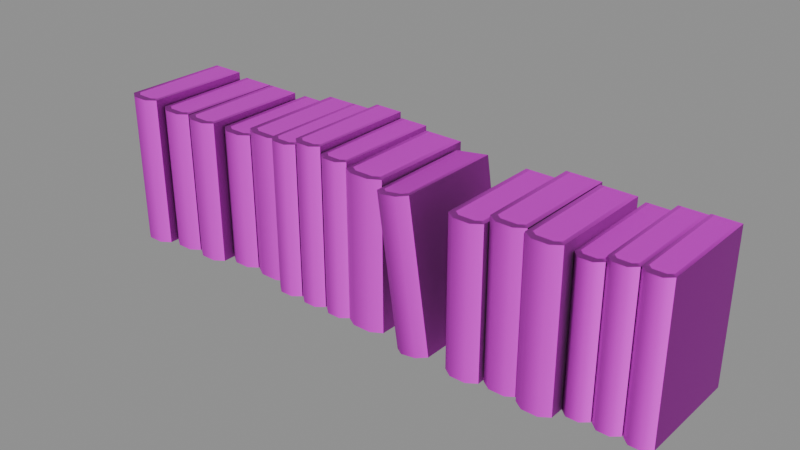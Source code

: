 # Source: book_group_medium_1.blend  (saved by Blender 5.1.30; exported with 4.5.12 LTS)
import bpy
from mathutils import Matrix  # noqa: F401  (used for matrix-valued properties, if any)

bpy.ops.wm.read_factory_settings(use_empty=True)
scene = bpy.context.scene
scene.name = 'Scene'

# ---- images (referenced by path relative to the original .blend; pixels are not part of the script)
import os
ASSET_DIR = os.environ.get("B2B_ASSET_DIR", "")  # directory of the original .blend (textures are referenced by path, not embedded)
HERE = os.path.dirname(os.path.abspath(__file__))  # packed textures are extracted next to this script under _unpacked/

def load_image(name, relpath, width, height, colorspace="sRGB"):
    """Load a texture the original file referenced (path relative to the .blend, or extracted next to this script)."""
    p = next((c for c in (os.path.join(HERE, relpath), os.path.join(ASSET_DIR, relpath)) if relpath and os.path.exists(c)), "")
    if p:
        img = bpy.data.images.load(p, check_existing=True)
        img.name = name
    else:  # same state as the original file: an image datablock whose file is absent (Cycles renders it pink)
        img = bpy.data.images.new(name, width, height)
        img.source = "FILE"
        img.filepath = "//" + (relpath or name)
    img.colorspace_settings.name = colorspace
    return img
img_t_trim_props_basecolor_png = load_image('T_Trim_Props_BaseColor.png', 'T_Trim_Props_BaseColor.png', 1024, 1024, 'sRGB')
img_t_trim_props_normal_png = load_image('T_Trim_Props_Normal.png', 'T_Trim_Props_Normal.png', 1024, 1024, 'Non-Color')

# ---- materials (node trees are filled in below, after node groups)
mat_mi_trim_props_vertex = bpy.data.materials.new('MI_Trim_Props_Vertex')
mat_mi_trim_props_vertex.roughness = 0.8727

# ---- material node trees
mat_mi_trim_props_vertex.use_nodes = True; mat_mi_trim_props_vertex.node_tree.nodes.clear()
_N = mat_mi_trim_props_vertex.node_tree.nodes; _L = mat_mi_trim_props_vertex.node_tree.links
n0 = _N.new('ShaderNodeBsdfPrincipled'); n0.name = 'Principled BSDF'; n0.location = (-200, 100)
n0.inputs[2].default_value = 0.8727
n1 = _N.new('ShaderNodeOutputMaterial'); n1.name = 'Material Output'; n1.location = (200, 100)
n2 = _N.new('ShaderNodeNormalMap'); n2.name = 'Normal Map'; n2.location = (-600, -600)
n2.label = 'Normal/Map'
n3 = _N.new('ShaderNodeTexImage'); n3.name = 'Image Texture'; n3.location = (-600, 300)
n3.image = img_t_trim_props_basecolor_png
n4 = _N.new('ShaderNodeTexImage'); n4.name = 'Image Texture.001'; n4.location = (-900, -1200)
n4.image = img_t_trim_props_normal_png
_L.new(n0.outputs[0], n1.inputs[0])
_L.new(n2.outputs[0], n0.inputs[5])
_L.new(n3.outputs[0], n0.inputs[0])
_L.new(n4.outputs[0], n2.inputs[1])
n1.is_active_output = True

# ---- meshes
me_cube_024 = bpy.data.meshes.new('Cube.024')
me_cube_024.from_pydata([(-0.5352, -0.06905, 0.2825), (-0.4869, -0.06928, 0.2826), (-0.5343, 0.1207, 0.2823), (-0.486, 0.1204, 0.2824), (-0.5417, -0.07783, -8.443e-05), (-0.4781, -0.07814, 0.0001762), (-0.4793, -0.07761, 0.2827), (-0.5429, -0.0773, 0.2825), (-0.542, 0.1207, 0.2823), (-0.4783, 0.1204, 0.2825), (-0.5408, 0.1202, -0.0004419), (-0.4771, 0.1199, -0.0001812), (-0.4954, -0.08983, 0.0001054), (-0.5244, -0.08973, -1.34e-05), (-0.4965, -0.08928, 0.2826), (-0.5256, -0.08918, 0.2826), (-0.4964, -0.0764, 0.2826), (-0.5257, -0.07629, 0.2826), (-0.5248, 0.1206, 0.2824), (-0.4955, 0.1205, 0.2824), (-0.4694, -0.05398, 0.2681), (-0.4211, -0.05422, 0.2682), (-0.4685, 0.1357, 0.2679), (-0.4202, 0.1355, 0.268), (-0.476, -0.06276, -8.443e-05), (-0.4123, -0.06307, 0.0001762), (-0.4135, -0.06255, 0.2683), (-0.4771, -0.06224, 0.2681), (-0.4762, 0.1358, 0.2679), (-0.4125, 0.1354, 0.268), (-0.475, 0.1352, -0.0004419), (-0.4114, 0.1349, -0.0001812), (-0.4296, -0.07477, 0.0001054), (-0.4586, -0.07466, -1.34e-05), (-0.4307, -0.07422, 0.2682), (-0.4598, -0.07411, 0.2681), (-0.4306, -0.06134, 0.2682), (-0.4599, -0.06123, 0.2681), (-0.459, 0.1357, 0.2679), (-0.4297, 0.1355, 0.268), (-0.4036, -0.05398, 0.2681), (-0.3554, -0.05422, 0.2682), (-0.4027, 0.1357, 0.2679), (-0.3544, 0.1355, 0.268), (-0.4102, -0.06276, -8.443e-05), (-0.3466, -0.06307, 0.0001762), (-0.3477, -0.06255, 0.2683), (-0.4114, -0.06224, 0.2681), (-0.4104, 0.1358, 0.2679), (-0.3468, 0.1354, 0.268), (-0.4092, 0.1352, -0.0004419), (-0.3456, 0.1349, -0.0001812), (-0.3638, -0.07477, 0.0001054), (-0.3928, -0.07466, -1.34e-05), (-0.365, -0.07422, 0.2682), (-0.3941, -0.07411, 0.2681), (-0.3648, -0.06134, 0.2682), (-0.3941, -0.06123, 0.2681), (-0.3933, 0.1357, 0.2679), (-0.3639, 0.1355, 0.268), (-0.3379, -0.03208, 0.2565), (-0.2896, -0.03232, 0.2566), (-0.3369, 0.1576, 0.2563), (-0.2887, 0.1574, 0.2564), (-0.3444, -0.04086, -8.443e-05), (-0.2808, -0.04117, 0.0001762), (-0.282, -0.04065, 0.2567), (-0.3456, -0.04034, 0.2565), (-0.3446, 0.1577, 0.2563), (-0.281, 0.1573, 0.2564), (-0.3435, 0.1571, -0.0004419), (-0.2798, 0.1568, -0.0001812), (-0.2981, -0.05287, 0.0001054), (-0.3271, -0.05276, -1.34e-05), (-0.2992, -0.05232, 0.2566), (-0.3283, -0.05221, 0.2565), (-0.2991, -0.03944, 0.2566), (-0.3283, -0.03933, 0.2565), (-0.3275, 0.1576, 0.2563), (-0.2981, 0.1574, 0.2564), (-0.2712, -0.03208, 0.2709), (-0.2152, -0.03232, 0.271), (-0.2702, 0.1576, 0.2707), (-0.2141, 0.1574, 0.2708), (-0.2788, -0.04086, -8.443e-05), (-0.205, -0.04117, 0.0001762), (-0.2063, -0.04065, 0.2711), (-0.2802, -0.04034, 0.2709), (-0.2791, 0.1577, 0.2707), (-0.2052, 0.1573, 0.2709), (-0.2777, 0.1571, -0.0004419), (-0.2038, 0.1568, -0.0001812), (-0.225, -0.05287, 0.0001054), (-0.2587, -0.05276, -1.34e-05), (-0.2263, -0.05232, 0.271), (-0.2601, -0.05221, 0.271), (-0.2262, -0.03944, 0.271), (-0.2602, -0.03933, 0.2709), (-0.2592, 0.1576, 0.2707), (-0.2251, 0.1574, 0.2708), (-0.1981, -0.05398, 0.2825), (-0.1573, -0.05422, 0.2826), (-0.1973, 0.1357, 0.2823), (-0.1565, 0.1355, 0.2824), (-0.2036, -0.06276, -8.443e-05), (-0.1499, -0.06307, 0.0001762), (-0.1508, -0.06255, 0.2827), (-0.2046, -0.06224, 0.2825), (-0.2038, 0.1358, 0.2823), (-0.15, 0.1354, 0.2825), (-0.2028, 0.1352, -0.0004419), (-0.149, 0.1349, -0.0001812), (-0.1644, -0.07477, 0.0001054), (-0.189, -0.07466, -1.34e-05), (-0.1654, -0.07422, 0.2826), (-0.19, -0.07411, 0.2826), (-0.1653, -0.06134, 0.2826), (-0.19, -0.06123, 0.2826), (-0.1893, 0.1357, 0.2824), (-0.1645, 0.1355, 0.2824), (-0.1425, -0.05398, 0.2943), (-0.1017, -0.05422, 0.2944), (-0.1417, 0.1357, 0.2941), (-0.101, 0.1355, 0.2942), (-0.148, -0.06276, -8.443e-05), (-0.0943, -0.06307, 0.0001762), (-0.09529, -0.06255, 0.2944), (-0.149, -0.06224, 0.2943), (-0.1482, 0.1358, 0.2941), (-0.09448, 0.1354, 0.2942), (-0.1472, 0.1352, -0.0004419), (-0.09349, 0.1349, -0.0001812), (-0.1089, -0.07477, 0.0001054), (-0.1334, -0.07466, -1.34e-05), (-0.1099, -0.07422, 0.2944), (-0.1344, -0.07411, 0.2943), (-0.1097, -0.06134, 0.2944), (-0.1345, -0.06123, 0.2943), (-0.1337, 0.1357, 0.2941), (-0.109, 0.1355, 0.2942), (-0.08697, -0.05398, 0.2832), (-0.04619, -0.05422, 0.2833), (-0.08619, 0.1357, 0.283), (-0.04542, 0.1355, 0.2831), (-0.0925, -0.06276, -8.443e-05), (-0.03875, -0.06307, 0.0001762), (-0.03974, -0.06255, 0.2834), (-0.09349, -0.06224, 0.2832), (-0.09268, 0.1358, 0.283), (-0.03893, 0.1354, 0.2832), (-0.09168, 0.1352, -0.0004419), (-0.03794, 0.1349, -0.0001812), (-0.05335, -0.07477, 0.0001054), (-0.07785, -0.07466, -1.34e-05), (-0.0543, -0.07422, 0.2833), (-0.07888, -0.07411, 0.2833), (-0.05419, -0.06134, 0.2833), (-0.07892, -0.06123, 0.2832), (-0.0782, 0.1357, 0.283), (-0.05342, 0.1355, 0.2831), (-0.03311, -0.05398, 0.2744), (0.02361, -0.05422, 0.2745), (-0.03203, 0.1357, 0.2742), (0.0247, 0.1355, 0.2743), (-0.04081, -0.06276, -8.443e-05), (0.03397, -0.06307, 0.0001762), (0.03259, -0.06255, 0.2745), (-0.04219, -0.06224, 0.2744), (-0.04106, 0.1358, 0.2742), (0.03372, 0.1354, 0.2743), (-0.03968, 0.1352, -0.0004419), (0.0351, 0.1349, -0.0001812), (0.01366, -0.07477, 0.0001054), (-0.02043, -0.07466, -1.34e-05), (0.01234, -0.07422, 0.2745), (-0.02186, -0.07411, 0.2744), (0.01249, -0.06134, 0.2745), (-0.02192, -0.06123, 0.2744), (-0.02091, 0.1357, 0.2742), (0.01356, 0.1355, 0.2743), (0.1793, -0.06905, 0.2709), (0.2276, -0.06928, 0.271), (0.1803, 0.1207, 0.2707), (0.2285, 0.1204, 0.2708), (0.1728, -0.07783, -8.443e-05), (0.2364, -0.07814, 0.0001762), (0.2352, -0.07761, 0.2711), (0.1716, -0.0773, 0.2709), (0.1726, 0.1207, 0.2707), (0.2362, 0.1204, 0.2709), (0.1737, 0.1202, -0.0004419), (0.2374, 0.1199, -0.0001812), (0.2191, -0.08983, 0.0001054), (0.1901, -0.08973, -1.34e-05), (0.218, -0.08928, 0.271), (0.1889, -0.08918, 0.271), (0.2181, -0.0764, 0.271), (0.1889, -0.07629, 0.2709), (0.1897, 0.1206, 0.2707), (0.2191, 0.1205, 0.2708), (0.2451, -0.05886, 0.2825), (0.2934, -0.05909, 0.2826), (0.246, 0.1308, 0.2823), (0.2943, 0.1306, 0.2824), (0.2386, -0.06764, -8.443e-05), (0.3022, -0.06795, 0.0001762), (0.301, -0.06742, 0.2827), (0.2374, -0.06712, 0.2825), (0.2383, 0.1309, 0.2823), (0.302, 0.1306, 0.2825), (0.2395, 0.1304, -0.0004419), (0.3032, 0.13, -0.0001812), (0.2849, -0.07964, 0.0001054), (0.2559, -0.07954, -1.34e-05), (0.2838, -0.07909, 0.2826), (0.2547, -0.07899, 0.2826), (0.2839, -0.06621, 0.2826), (0.2546, -0.0661, 0.2826), (0.2555, 0.1308, 0.2824), (0.2848, 0.1307, 0.2824), (0.3109, -0.06905, 0.2825), (0.3592, -0.06928, 0.2826), (0.3118, 0.1207, 0.2823), (0.3601, 0.1204, 0.2824), (0.3043, -0.07783, -8.443e-05), (0.368, -0.07814, 0.0001762), (0.3668, -0.07761, 0.2827), (0.3032, -0.0773, 0.2825), (0.3041, 0.1207, 0.2823), (0.3678, 0.1204, 0.2825), (0.3053, 0.1202, -0.0004419), (0.3689, 0.1199, -0.0001812), (0.3507, -0.08983, 0.0001054), (0.3217, -0.08973, -1.34e-05), (0.3496, -0.08928, 0.2826), (0.3205, -0.08918, 0.2826), (0.3497, -0.0764, 0.2826), (0.3204, -0.07629, 0.2826), (0.3213, 0.1206, 0.2824), (0.3506, 0.1205, 0.2824), (0.3727, -0.04233, 0.2632), (0.4101, -0.04256, 0.2633), (0.3734, 0.1474, 0.263), (0.4108, 0.1471, 0.2631), (0.3676, -0.05111, -8.443e-05), (0.417, -0.05141, 0.0001762), (0.4161, -0.05089, 0.2633), (0.3667, -0.05058, 0.2631), (0.3675, 0.1474, 0.2629), (0.4168, 0.1471, 0.2631), (0.3684, 0.1469, -0.0004419), (0.4177, 0.1466, -0.0001812), (0.4036, -0.06311, 0.0001054), (0.3811, -0.063, -1.34e-05), (0.4027, -0.06256, 0.2633), (0.3801, -0.06245, 0.2632), (0.4028, -0.04968, 0.2633), (0.3801, -0.04957, 0.2632), (0.3808, 0.1473, 0.263), (0.4035, 0.1472, 0.263), (0.4237, -0.04233, 0.2742), (0.4611, -0.04256, 0.2743), (0.4244, 0.1474, 0.274), (0.4618, 0.1471, 0.2741), (0.4186, -0.05111, -8.443e-05), (0.468, -0.05141, 0.0001762), (0.4671, -0.05089, 0.2744), (0.4177, -0.05058, 0.2742), (0.4185, 0.1474, 0.274), (0.4678, 0.1471, 0.2742), (0.4194, 0.1469, -0.0004419), (0.4687, 0.1466, -0.0001812), (0.4546, -0.06311, 0.0001054), (0.4321, -0.063, -1.34e-05), (0.4537, -0.06256, 0.2743), (0.4311, -0.06245, 0.2743), (0.4538, -0.04968, 0.2743), (0.4311, -0.04957, 0.2743), (0.4318, 0.1473, 0.274), (0.4545, 0.1472, 0.2741), (0.4747, -0.04233, 0.2768), (0.5121, -0.04256, 0.2769), (0.4754, 0.1474, 0.2766), (0.5128, 0.1471, 0.2767), (0.4696, -0.05111, -8.443e-05), (0.519, -0.05141, 0.0001762), (0.518, -0.05089, 0.2769), (0.4687, -0.05058, 0.2768), (0.4695, 0.1474, 0.2765), (0.5188, 0.1471, 0.2767), (0.4704, 0.1469, -0.0004419), (0.5197, 0.1466, -0.0001812), (0.5056, -0.06311, 0.0001054), (0.4831, -0.063, -1.34e-05), (0.5047, -0.06256, 0.2769), (0.4821, -0.06245, 0.2768), (0.5048, -0.04968, 0.2769), (0.4821, -0.04957, 0.2768), (0.4827, 0.1473, 0.2766), (0.5055, 0.1472, 0.2767), (0.04321, -0.06905, 0.2654), (0.09094, -0.06928, 0.2726), (0.04415, 0.1207, 0.2654), (0.09189, 0.1204, 0.2725), (0.07637, -0.07783, -0.00361), (0.1393, -0.07814, 0.005957), (0.0985, -0.07761, 0.2738), (0.03557, -0.0773, 0.2643), (0.03655, 0.1207, 0.2642), (0.09948, 0.1204, 0.2737), (0.07738, 0.1202, -0.003823), (0.1403, 0.1199, 0.005745), (0.1222, -0.08983, 0.003359), (0.09352, -0.08973, -0.001002), (0.08145, -0.08928, 0.2712), (0.05268, -0.08918, 0.2669), (0.08158, -0.0764, 0.2712), (0.05263, -0.07629, 0.2669), (0.05351, 0.1206, 0.2668), (0.08252, 0.1205, 0.2711)], [], [(7, 8, 10, 4), (9, 6, 5, 11), (0, 2, 8, 7), (3, 1, 6, 9), (6, 1, 16, 14), (6, 14, 12, 5), (15, 17, 0, 7), (2, 0, 17, 18), (19, 16, 1, 3), (15, 13, 12, 14), (17, 15, 14, 16), (16, 19, 18, 17), (15, 7, 4, 13), (27, 28, 30, 24), (29, 26, 25, 31), (20, 22, 28, 27), (23, 21, 26, 29), (26, 21, 36, 34), (26, 34, 32, 25), (35, 37, 20, 27), (22, 20, 37, 38), (39, 36, 21, 23), (35, 33, 32, 34), (37, 35, 34, 36), (36, 39, 38, 37), (35, 27, 24, 33), (47, 48, 50, 44), (49, 46, 45, 51), (40, 42, 48, 47), (43, 41, 46, 49), (46, 41, 56, 54), (46, 54, 52, 45), (55, 57, 40, 47), (42, 40, 57, 58), (59, 56, 41, 43), (55, 53, 52, 54), (57, 55, 54, 56), (56, 59, 58, 57), (55, 47, 44, 53), (67, 68, 70, 64), (69, 66, 65, 71), (60, 62, 68, 67), (63, 61, 66, 69), (66, 61, 76, 74), (66, 74, 72, 65), (75, 77, 60, 67), (62, 60, 77, 78), (79, 76, 61, 63), (75, 73, 72, 74), (77, 75, 74, 76), (76, 79, 78, 77), (75, 67, 64, 73), (87, 88, 90, 84), (89, 86, 85, 91), (80, 82, 88, 87), (83, 81, 86, 89), (86, 81, 96, 94), (86, 94, 92, 85), (95, 97, 80, 87), (82, 80, 97, 98), (99, 96, 81, 83), (95, 93, 92, 94), (97, 95, 94, 96), (96, 99, 98, 97), (95, 87, 84, 93), (107, 108, 110, 104), (109, 106, 105, 111), (100, 102, 108, 107), (103, 101, 106, 109), (106, 101, 116, 114), (106, 114, 112, 105), (115, 117, 100, 107), (102, 100, 117, 118), (119, 116, 101, 103), (115, 113, 112, 114), (117, 115, 114, 116), (116, 119, 118, 117), (115, 107, 104, 113), (127, 128, 130, 124), (129, 126, 125, 131), (120, 122, 128, 127), (123, 121, 126, 129), (126, 121, 136, 134), (126, 134, 132, 125), (135, 137, 120, 127), (122, 120, 137, 138), (139, 136, 121, 123), (135, 133, 132, 134), (137, 135, 134, 136), (136, 139, 138, 137), (135, 127, 124, 133), (147, 148, 150, 144), (149, 146, 145, 151), (140, 142, 148, 147), (143, 141, 146, 149), (146, 141, 156, 154), (146, 154, 152, 145), (155, 157, 140, 147), (142, 140, 157, 158), (159, 156, 141, 143), (155, 153, 152, 154), (157, 155, 154, 156), (156, 159, 158, 157), (155, 147, 144, 153), (167, 168, 170, 164), (169, 166, 165, 171), (160, 162, 168, 167), (163, 161, 166, 169), (166, 161, 176, 174), (166, 174, 172, 165), (175, 177, 160, 167), (162, 160, 177, 178), (179, 176, 161, 163), (175, 173, 172, 174), (177, 175, 174, 176), (176, 179, 178, 177), (175, 167, 164, 173), (187, 188, 190, 184), (189, 186, 185, 191), (180, 182, 188, 187), (183, 181, 186, 189), (186, 181, 196, 194), (186, 194, 192, 185), (195, 197, 180, 187), (182, 180, 197, 198), (199, 196, 181, 183), (195, 193, 192, 194), (197, 195, 194, 196), (196, 199, 198, 197), (195, 187, 184, 193), (207, 208, 210, 204), (209, 206, 205, 211), (200, 202, 208, 207), (203, 201, 206, 209), (206, 201, 216, 214), (206, 214, 212, 205), (215, 217, 200, 207), (202, 200, 217, 218), (219, 216, 201, 203), (215, 213, 212, 214), (217, 215, 214, 216), (216, 219, 218, 217), (215, 207, 204, 213), (227, 228, 230, 224), (229, 226, 225, 231), (220, 222, 228, 227), (223, 221, 226, 229), (226, 221, 236, 234), (226, 234, 232, 225), (235, 237, 220, 227), (222, 220, 237, 238), (239, 236, 221, 223), (235, 233, 232, 234), (237, 235, 234, 236), (236, 239, 238, 237), (235, 227, 224, 233), (247, 248, 250, 244), (249, 246, 245, 251), (240, 242, 248, 247), (243, 241, 246, 249), (246, 241, 256, 254), (246, 254, 252, 245), (255, 257, 240, 247), (242, 240, 257, 258), (259, 256, 241, 243), (255, 253, 252, 254), (257, 255, 254, 256), (256, 259, 258, 257), (255, 247, 244, 253), (267, 268, 270, 264), (269, 266, 265, 271), (260, 262, 268, 267), (263, 261, 266, 269), (266, 261, 276, 274), (266, 274, 272, 265), (275, 277, 260, 267), (262, 260, 277, 278), (279, 276, 261, 263), (275, 273, 272, 274), (277, 275, 274, 276), (276, 279, 278, 277), (275, 267, 264, 273), (287, 288, 290, 284), (289, 286, 285, 291), (280, 282, 288, 287), (283, 281, 286, 289), (286, 281, 296, 294), (286, 294, 292, 285), (295, 297, 280, 287), (282, 280, 297, 298), (299, 296, 281, 283), (295, 293, 292, 294), (297, 295, 294, 296), (296, 299, 298, 297), (295, 287, 284, 293), (307, 308, 310, 304), (309, 306, 305, 311), (300, 302, 308, 307), (303, 301, 306, 309), (306, 301, 316, 314), (306, 314, 312, 305), (315, 317, 300, 307), (302, 300, 317, 318), (319, 316, 301, 303), (315, 313, 312, 314), (317, 315, 314, 316), (316, 319, 318, 317), (315, 307, 304, 313)])
me_cube_024.polygons.foreach_set('use_smooth', [True] * 208)
_k = set([(4, 7), (5, 6), (6, 9), (6, 14), (7, 8), (7, 15), (14, 15), (24, 27), (25, 26), (26, 29), (26, 34), (27, 28), (27, 35), (34, 35), (44, 47), (45, 46), (46, 49), (46, 54), (47, 48), (47, 55), (54, 55), (64, 67), (65, 66), (66, 69), (66, 74), (67, 68), (67, 75), (74, 75), (84, 87), (85, 86), (86, 89), (86, 94), (87, 88), (87, 95), (94, 95), (104, 107), (105, 106), (106, 109), (106, 114), (107, 108), (107, 115), (114, 115), (124, 127), (125, 126), (126, 129), (126, 134), (127, 128), (127, 135), (134, 135), (144, 147), (145, 146), (146, 149), (146, 154), (147, 148), (147, 155), (154, 155), (164, 167), (165, 166), (166, 169), (166, 174), (167, 168), (167, 175), (174, 175), (184, 187), (185, 186), (186, 189), (186, 194), (187, 188), (187, 195), (194, 195), (204, 207), (205, 206), (206, 209), (206, 214), (207, 208), (207, 215), (214, 215), (224, 227), (225, 226), (226, 229), (226, 234), (227, 228), (227, 235), (234, 235), (246, 249), (246, 254), (247, 248), (247, 255), (254, 255), (266, 269), (266, 274), (267, 268), (267, 275), (274, 275), (286, 289), (286, 294), (287, 288), (287, 295), (294, 295), (304, 307), (305, 306), (306, 309), (306, 314), (307, 308), (307, 315), (314, 315)])
me_cube_024.attributes.new('sharp_edge', 'BOOLEAN', 'EDGE').data.foreach_set('value', [ (min(e.vertices), max(e.vertices)) in _k for e in me_cube_024.edges])
_uv = me_cube_024.uv_layers.new(name='UVMap')
_uv.uv.foreach_set('vector', [0.2511, 0.8163, 0.3965, 0.8163, 0.3965, 0.5955, 0.2511, 0.5955, 0.3965, 0.8163, 0.2511, 0.8163, 0.2511, 0.5955, 0.3965, 0.5955, 0.6211, 0.5686, 0.9551, 0.5686, 0.9551, 0.5913, 0.6211, 0.5913, 0.149, 0.5686, 0.483, 0.5686, 0.483, 0.5913, 0.149, 0.5913, 0.483, 0.5913, 0.483, 0.5686, 0.5101, 0.5686, 0.5204, 0.5913, 0.2015, 0.5956, 0.2145, 0.5956, 0.2145, 0.8163, 0.2015, 0.8163, 0.5835, 0.5913, 0.5938, 0.5686, 0.6211, 0.5686, 0.6211, 0.5913, 0.29, 0.9122, 0.6043, 0.9122, 0.6043, 0.9297, 0.29, 0.9296, 0.29, 0.9834, 0.6043, 0.9834, 0.6043, 1.001, 0.29, 1.001, 0.2363, 0.5956, 0.2362, 0.8163, 0.2145, 0.8163, 0.2145, 0.5956, 0.5938, 0.5686, 0.5835, 0.5913, 0.5204, 0.5913, 0.5101, 0.5686, 0.6043, 0.9834, 0.29, 0.9834, 0.29, 0.9296, 0.6043, 0.9297, 0.2363, 0.5956, 0.2492, 0.5956, 0.2492, 0.8163, 0.2362, 0.8163, 0.8475, 0.8163, 0.9929, 0.8163, 0.9929, 0.5955, 0.8475, 0.5955, 0.9929, 0.8163, 0.8475, 0.8163, 0.8475, 0.5955, 0.9929, 0.5955, 0.6211, 0.5686, 0.9551, 0.5686, 0.9551, 0.5913, 0.6211, 0.5913, 0.149, 0.5686, 0.483, 0.5686, 0.483, 0.5913, 0.149, 0.5913, 0.483, 0.5913, 0.483, 0.5686, 0.5101, 0.5686, 0.5204, 0.5913, 0.7979, 0.5956, 0.8109, 0.5956, 0.8109, 0.8163, 0.7979, 0.8163, 0.5835, 0.5913, 0.5938, 0.5686, 0.6211, 0.5686, 0.6211, 0.5913, 0.29, 0.9122, 0.6043, 0.9122, 0.6043, 0.9297, 0.29, 0.9296, 0.29, 0.9834, 0.6043, 0.9834, 0.6043, 1.001, 0.29, 1.001, 0.8327, 0.5956, 0.8327, 0.8163, 0.8109, 0.8163, 0.8109, 0.5956, 0.5938, 0.5686, 0.5835, 0.5913, 0.5204, 0.5913, 0.5101, 0.5686, 0.6043, 0.9834, 0.29, 0.9834, 0.29, 0.9296, 0.6043, 0.9297, 0.8327, 0.5956, 0.8457, 0.5956, 0.8457, 0.8163, 0.8327, 0.8163, 0.05206, 0.8163, 0.1974, 0.8163, 0.1974, 0.5955, 0.05206, 0.5955, 0.1974, 0.8163, 0.05206, 0.8163, 0.05206, 0.5955, 0.1974, 0.5955, 0.6211, 0.5686, 0.9551, 0.5686, 0.9551, 0.5913, 0.6211, 0.5913, 0.149, 0.5686, 0.483, 0.5686, 0.483, 0.5913, 0.149, 0.5913, 0.483, 0.5913, 0.483, 0.5686, 0.5101, 0.5686, 0.5204, 0.5913, 0.002488, 0.5956, 0.01541, 0.5956, 0.01545, 0.8163, 0.002488, 0.8163, 0.5835, 0.5913, 0.5938, 0.5686, 0.6211, 0.5686, 0.6211, 0.5913, 0.29, 0.9122, 0.6043, 0.9122, 0.6043, 0.9297, 0.29, 0.9296, 0.29, 0.9834, 0.6043, 0.9834, 0.6043, 1.001, 0.29, 1.001, 0.03723, 0.5956, 0.0372, 0.8163, 0.01545, 0.8163, 0.01541, 0.5956, 0.5938, 0.5686, 0.5835, 0.5913, 0.5204, 0.5913, 0.5101, 0.5686, 0.6043, 0.9834, 0.29, 0.9834, 0.29, 0.9296, 0.6043, 0.9297, 0.03723, 0.5956, 0.0502, 0.5956, 0.0502, 0.8163, 0.0372, 0.8163, 0.2511, 0.8163, 0.3965, 0.8163, 0.3965, 0.5955, 0.2511, 0.5955, 0.3965, 0.8163, 0.2511, 0.8163, 0.2511, 0.5955, 0.3965, 0.5955, 0.6211, 0.5686, 0.9551, 0.5686, 0.9551, 0.5913, 0.6211, 0.5913, 0.149, 0.5686, 0.483, 0.5686, 0.483, 0.5913, 0.149, 0.5913, 0.483, 0.5913, 0.483, 0.5686, 0.5101, 0.5686, 0.5204, 0.5913, 0.2015, 0.5956, 0.2145, 0.5956, 0.2145, 0.8163, 0.2015, 0.8163, 0.5835, 0.5913, 0.5938, 0.5686, 0.6211, 0.5686, 0.6211, 0.5913, 0.29, 0.9122, 0.6043, 0.9122, 0.6043, 0.9297, 0.29, 0.9296, 0.29, 0.9834, 0.6043, 0.9834, 0.6043, 1.001, 0.29, 1.001, 0.2363, 0.5956, 0.2362, 0.8163, 0.2145, 0.8163, 0.2145, 0.5956, 0.5938, 0.5686, 0.5835, 0.5913, 0.5204, 0.5913, 0.5101, 0.5686, 0.6043, 0.9834, 0.29, 0.9834, 0.29, 0.9296, 0.6043, 0.9297, 0.2363, 0.5956, 0.2492, 0.5956, 0.2492, 0.8163, 0.2362, 0.8163, 0.4478, 0.8163, 0.5931, 0.8163, 0.5931, 0.5955, 0.4478, 0.5955, 0.5931, 0.8163, 0.4478, 0.8163, 0.4478, 0.5955, 0.5931, 0.5955, 0.6211, 0.5686, 0.9551, 0.5686, 0.9551, 0.5913, 0.6211, 0.5913, 0.149, 0.5686, 0.483, 0.5686, 0.483, 0.5913, 0.149, 0.5913, 0.483, 0.5913, 0.483, 0.5686, 0.5101, 0.5686, 0.5204, 0.5913, 0.3982, 0.5956, 0.4111, 0.5956, 0.4112, 0.8163, 0.3982, 0.8163, 0.5835, 0.5913, 0.5938, 0.5686, 0.6211, 0.5686, 0.6211, 0.5913, 0.29, 0.9122, 0.6043, 0.9122, 0.6043, 0.9297, 0.29, 0.9296, 0.29, 0.9834, 0.6043, 0.9834, 0.6043, 1.001, 0.29, 1.001, 0.4329, 0.5956, 0.4329, 0.8163, 0.4112, 0.8163, 0.4111, 0.5956, 0.5938, 0.5686, 0.5835, 0.5913, 0.5204, 0.5913, 0.5101, 0.5686, 0.6043, 0.9834, 0.29, 0.9834, 0.29, 0.9296, 0.6043, 0.9297, 0.4329, 0.5956, 0.4459, 0.5956, 0.4459, 0.8163, 0.4329, 0.8163, 0.8475, 0.8163, 0.9929, 0.8163, 0.9929, 0.5955, 0.8475, 0.5955, 0.9929, 0.8163, 0.8475, 0.8163, 0.8475, 0.5955, 0.9929, 0.5955, 0.6211, 0.5686, 0.9551, 0.5686, 0.9551, 0.5913, 0.6211, 0.5913, 0.149, 0.5686, 0.483, 0.5686, 0.483, 0.5913, 0.149, 0.5913, 0.483, 0.5913, 0.483, 0.5686, 0.5101, 0.5686, 0.5204, 0.5913, 0.7979, 0.5956, 0.8109, 0.5956, 0.8109, 0.8163, 0.7979, 0.8163, 0.5835, 0.5913, 0.5938, 0.5686, 0.6211, 0.5686, 0.6211, 0.5913, 0.29, 0.9122, 0.6043, 0.9122, 0.6043, 0.9297, 0.29, 0.9296, 0.29, 0.9834, 0.6043, 0.9834, 0.6043, 1.001, 0.29, 1.001, 0.8327, 0.5956, 0.8327, 0.8163, 0.8109, 0.8163, 0.8109, 0.5956, 0.5938, 0.5686, 0.5835, 0.5913, 0.5204, 0.5913, 0.5101, 0.5686, 0.6043, 0.9834, 0.29, 0.9834, 0.29, 0.9296, 0.6043, 0.9297, 0.8327, 0.5956, 0.8457, 0.5956, 0.8457, 0.8163, 0.8327, 0.8163, 0.2511, 0.8163, 0.3965, 0.8163, 0.3965, 0.5955, 0.2511, 0.5955, 0.3965, 0.8163, 0.2511, 0.8163, 0.2511, 0.5955, 0.3965, 0.5955, 0.6211, 0.5686, 0.9551, 0.5686, 0.9551, 0.5913, 0.6211, 0.5913, 0.149, 0.5686, 0.483, 0.5686, 0.483, 0.5913, 0.149, 0.5913, 0.483, 0.5913, 0.483, 0.5686, 0.5101, 0.5686, 0.5204, 0.5913, 0.2015, 0.5956, 0.2145, 0.5956, 0.2145, 0.8163, 0.2015, 0.8163, 0.5835, 0.5913, 0.5938, 0.5686, 0.6211, 0.5686, 0.6211, 0.5913, 0.29, 0.9122, 0.6043, 0.9122, 0.6043, 0.9297, 0.29, 0.9296, 0.29, 0.9834, 0.6043, 0.9834, 0.6043, 1.001, 0.29, 1.001, 0.2363, 0.5956, 0.2362, 0.8163, 0.2145, 0.8163, 0.2145, 0.5956, 0.5938, 0.5686, 0.5835, 0.5913, 0.5204, 0.5913, 0.5101, 0.5686, 0.6043, 0.9834, 0.29, 0.9834, 0.29, 0.9296, 0.6043, 0.9297, 0.2363, 0.5956, 0.2492, 0.5956, 0.2492, 0.8163, 0.2362, 0.8163, 0.6506, 0.8163, 0.796, 0.8163, 0.796, 0.5955, 0.6506, 0.5955, 0.796, 0.8163, 0.6506, 0.8163, 0.6506, 0.5955, 0.796, 0.5955, 0.6211, 0.5686, 0.9551, 0.5686, 0.9551, 0.5913, 0.6211, 0.5913, 0.149, 0.5686, 0.483, 0.5686, 0.483, 0.5913, 0.149, 0.5913, 0.483, 0.5913, 0.483, 0.5686, 0.5101, 0.5686, 0.5204, 0.5913, 0.6011, 0.5956, 0.614, 0.5956, 0.614, 0.8163, 0.6011, 0.8163, 0.5835, 0.5913, 0.5938, 0.5686, 0.6211, 0.5686, 0.6211, 0.5913, 0.29, 0.9122, 0.6043, 0.9122, 0.6043, 0.9297, 0.29, 0.9296, 0.29, 0.9834, 0.6043, 0.9834, 0.6043, 1.001, 0.29, 1.001, 0.6358, 0.5956, 0.6358, 0.8163, 0.614, 0.8163, 0.614, 0.5956, 0.5938, 0.5686, 0.5835, 0.5913, 0.5204, 0.5913, 0.5101, 0.5686, 0.6043, 0.9834, 0.29, 0.9834, 0.29, 0.9296, 0.6043, 0.9297, 0.6358, 0.5956, 0.6488, 0.5956, 0.6488, 0.8163, 0.6358, 0.8163, 0.05096, 0.8163, 0.1963, 0.8163, 0.1963, 0.5955, 0.05096, 0.5955, 0.1963, 0.8163, 0.05096, 0.8163, 0.05096, 0.5955, 0.1963, 0.5955, 0.6211, 0.5686, 0.9551, 0.5686, 0.9551, 0.5913, 0.6211, 0.5913, 0.149, 0.5686, 0.483, 0.5686, 0.483, 0.5913, 0.149, 0.5913, 0.483, 0.5913, 0.483, 0.5686, 0.5101, 0.5686, 0.5204, 0.5913, 0.001392, 0.5956, 0.01432, 0.5956, 0.01435, 0.8163, 0.001392, 0.8163, 0.5835, 0.5913, 0.5938, 0.5686, 0.6211, 0.5686, 0.6211, 0.5913, 0.29, 0.9122, 0.6043, 0.9122, 0.6043, 0.9297, 0.29, 0.9296, 0.29, 0.9834, 0.6043, 0.9834, 0.6043, 1.001, 0.29, 1.001, 0.03614, 0.5956, 0.0361, 0.8163, 0.01435, 0.8163, 0.01432, 0.5956, 0.5938, 0.5686, 0.5835, 0.5913, 0.5204, 0.5913, 0.5101, 0.5686, 0.6043, 0.9834, 0.29, 0.9834, 0.29, 0.9296, 0.6043, 0.9297, 0.03614, 0.5956, 0.04911, 0.5956, 0.04911, 0.8163, 0.0361, 0.8163, 0.8475, 0.8163, 0.9929, 0.8163, 0.9929, 0.5955, 0.8475, 0.5955, 0.9929, 0.8163, 0.8475, 0.8163, 0.8475, 0.5955, 0.9929, 0.5955, 0.6211, 0.5686, 0.9551, 0.5686, 0.9551, 0.5913, 0.6211, 0.5913, 0.149, 0.5686, 0.483, 0.5686, 0.483, 0.5913, 0.149, 0.5913, 0.483, 0.5913, 0.483, 0.5686, 0.5101, 0.5686, 0.5204, 0.5913, 0.7979, 0.5956, 0.8109, 0.5956, 0.8109, 0.8163, 0.7979, 0.8163, 0.5835, 0.5913, 0.5938, 0.5686, 0.6211, 0.5686, 0.6211, 0.5913, 0.29, 0.9122, 0.6043, 0.9122, 0.6043, 0.9297, 0.29, 0.9296, 0.29, 0.9834, 0.6043, 0.9834, 0.6043, 1.001, 0.29, 1.001, 0.8327, 0.5956, 0.8327, 0.8163, 0.8109, 0.8163, 0.8109, 0.5956, 0.5938, 0.5686, 0.5835, 0.5913, 0.5204, 0.5913, 0.5101, 0.5686, 0.6043, 0.9834, 0.29, 0.9834, 0.29, 0.9296, 0.6043, 0.9297, 0.8327, 0.5956, 0.8457, 0.5956, 0.8457, 0.8163, 0.8327, 0.8163, 0.6506, 0.8163, 0.796, 0.8163, 0.796, 0.5955, 0.6506, 0.5955, 0.796, 0.8163, 0.6506, 0.8163, 0.6506, 0.5955, 0.796, 0.5955, 0.6211, 0.5686, 0.9551, 0.5686, 0.9551, 0.5913, 0.6211, 0.5913, 0.149, 0.5686, 0.483, 0.5686, 0.483, 0.5913, 0.149, 0.5913, 0.483, 0.5913, 0.483, 0.5686, 0.5101, 0.5686, 0.5204, 0.5913, 0.6011, 0.5956, 0.614, 0.5956, 0.614, 0.8163, 0.6011, 0.8163, 0.5835, 0.5913, 0.5938, 0.5686, 0.6211, 0.5686, 0.6211, 0.5913, 0.29, 0.9122, 0.6043, 0.9122, 0.6043, 0.9297, 0.29, 0.9296, 0.29, 0.9834, 0.6043, 0.9834, 0.6043, 1.001, 0.29, 1.001, 0.6358, 0.5956, 0.6358, 0.8163, 0.614, 0.8163, 0.614, 0.5956, 0.5938, 0.5686, 0.5835, 0.5913, 0.5204, 0.5913, 0.5101, 0.5686, 0.6043, 0.9834, 0.29, 0.9834, 0.29, 0.9296, 0.6043, 0.9297, 0.6358, 0.5956, 0.6488, 0.5956, 0.6488, 0.8163, 0.6358, 0.8163, 0.4478, 0.8163, 0.5931, 0.8163, 0.5931, 0.5955, 0.4478, 0.5955, 0.5931, 0.8163, 0.4478, 0.8163, 0.4478, 0.5955, 0.5931, 0.5955, 0.6211, 0.5686, 0.9551, 0.5686, 0.9551, 0.5913, 0.6211, 0.5913, 0.149, 0.5686, 0.483, 0.5686, 0.483, 0.5913, 0.149, 0.5913, 0.483, 0.5913, 0.483, 0.5686, 0.5101, 0.5686, 0.5204, 0.5913, 0.3982, 0.5956, 0.4111, 0.5956, 0.4112, 0.8163, 0.3982, 0.8163, 0.5835, 0.5913, 0.5938, 0.5686, 0.6211, 0.5686, 0.6211, 0.5913, 0.29, 0.9122, 0.6043, 0.9122, 0.6043, 0.9297, 0.29, 0.9296, 0.29, 0.9834, 0.6043, 0.9834, 0.6043, 1.001, 0.29, 1.001, 0.4329, 0.5956, 0.4329, 0.8163, 0.4112, 0.8163, 0.4111, 0.5956, 0.5938, 0.5686, 0.5835, 0.5913, 0.5204, 0.5913, 0.5101, 0.5686, 0.6043, 0.9834, 0.29, 0.9834, 0.29, 0.9296, 0.6043, 0.9297, 0.4329, 0.5956, 0.4459, 0.5956, 0.4459, 0.8163, 0.4329, 0.8163, 0.05207, 0.8163, 0.1974, 0.8163, 0.1974, 0.5955, 0.05207, 0.5955, 0.1974, 0.8163, 0.05207, 0.8163, 0.05207, 0.5955, 0.1974, 0.5955, 0.6211, 0.5686, 0.9551, 0.5686, 0.9551, 0.5913, 0.6211, 0.5913, 0.149, 0.5686, 0.483, 0.5686, 0.483, 0.5913, 0.149, 0.5913, 0.483, 0.5913, 0.483, 0.5686, 0.5101, 0.5686, 0.5204, 0.5913, 0.0025, 0.5956, 0.01542, 0.5956, 0.01546, 0.8163, 0.0025, 0.8163, 0.5835, 0.5913, 0.5938, 0.5686, 0.6211, 0.5686, 0.6211, 0.5913, 0.29, 0.9122, 0.6043, 0.9122, 0.6043, 0.9297, 0.29, 0.9296, 0.29, 0.9834, 0.6043, 0.9834, 0.6043, 1.001, 0.29, 1.001, 0.03724, 0.5956, 0.03721, 0.8163, 0.01546, 0.8163, 0.01542, 0.5956, 0.5938, 0.5686, 0.5835, 0.5913, 0.5204, 0.5913, 0.5101, 0.5686, 0.6043, 0.9834, 0.29, 0.9834, 0.29, 0.9296, 0.6043, 0.9297, 0.03724, 0.5956, 0.05022, 0.5956, 0.05022, 0.8163, 0.03721, 0.8163, 0.2511, 0.8163, 0.3965, 0.8163, 0.3965, 0.5955, 0.2511, 0.5955, 0.3965, 0.8163, 0.2511, 0.8163, 0.2511, 0.5955, 0.3965, 0.5955, 0.6211, 0.5686, 0.9551, 0.5686, 0.9551, 0.5913, 0.6211, 0.5913, 0.149, 0.5686, 0.483, 0.5686, 0.483, 0.5913, 0.149, 0.5913, 0.483, 0.5913, 0.483, 0.5686, 0.5101, 0.5686, 0.5204, 0.5913, 0.2015, 0.5956, 0.2145, 0.5956, 0.2145, 0.8163, 0.2015, 0.8163, 0.5835, 0.5913, 0.5938, 0.5686, 0.6211, 0.5686, 0.6211, 0.5913, 0.29, 0.9122, 0.6043, 0.9122, 0.6043, 0.9297, 0.29, 0.9296, 0.29, 0.9834, 0.6043, 0.9834, 0.6043, 1.001, 0.29, 1.001, 0.2363, 0.5956, 0.2362, 0.8163, 0.2145, 0.8163, 0.2145, 0.5956, 0.5938, 0.5686, 0.5835, 0.5913, 0.5204, 0.5913, 0.5101, 0.5686, 0.6043, 0.9834, 0.29, 0.9834, 0.29, 0.9296, 0.6043, 0.9297, 0.2363, 0.5956, 0.2492, 0.5956, 0.2492, 0.8163, 0.2362, 0.8163, 0.8475, 0.8163, 0.9929, 0.8163, 0.9929, 0.5955, 0.8475, 0.5955, 0.9929, 0.8163, 0.8475, 0.8163, 0.8475, 0.5955, 0.9929, 0.5955, 0.6211, 0.5686, 0.9551, 0.5686, 0.9551, 0.5913, 0.6211, 0.5913, 0.149, 0.5686, 0.483, 0.5686, 0.483, 0.5913, 0.149, 0.5913, 0.483, 0.5913, 0.483, 0.5686, 0.5101, 0.5686, 0.5204, 0.5913, 0.7979, 0.5956, 0.8109, 0.5956, 0.8109, 0.8163, 0.7979, 0.8163, 0.5835, 0.5913, 0.5938, 0.5686, 0.6211, 0.5686, 0.6211, 0.5913, 0.29, 0.9122, 0.6043, 0.9122, 0.6043, 0.9297, 0.29, 0.9296, 0.29, 0.9834, 0.6043, 0.9834, 0.6043, 1.001, 0.29, 1.001, 0.8327, 0.5956, 0.8327, 0.8163, 0.8109, 0.8163, 0.8109, 0.5956, 0.5938, 0.5686, 0.5835, 0.5913, 0.5204, 0.5913, 0.5101, 0.5686, 0.6043, 0.9834, 0.29, 0.9834, 0.29, 0.9296, 0.6043, 0.9297, 0.8327, 0.5956, 0.8457, 0.5956, 0.8457, 0.8163, 0.8327, 0.8163, 0.2511, 0.8163, 0.3965, 0.8163, 0.3965, 0.5955, 0.2511, 0.5955, 0.3965, 0.8163, 0.2511, 0.8163, 0.2511, 0.5955, 0.3965, 0.5955, 0.6211, 0.5686, 0.9551, 0.5686, 0.9551, 0.5913, 0.6211, 0.5913, 0.149, 0.5686, 0.483, 0.5686, 0.483, 0.5913, 0.149, 0.5913, 0.483, 0.5913, 0.483, 0.5686, 0.5101, 0.5686, 0.5204, 0.5913, 0.2015, 0.5956, 0.2145, 0.5956, 0.2145, 0.8163, 0.2015, 0.8163, 0.5835, 0.5913, 0.5938, 0.5686, 0.6211, 0.5686, 0.6211, 0.5913, 0.29, 0.9122, 0.6043, 0.9122, 0.6043, 0.9297, 0.29, 0.9296, 0.29, 0.9834, 0.6043, 0.9834, 0.6043, 1.001, 0.29, 1.001, 0.2363, 0.5956, 0.2362, 0.8163, 0.2145, 0.8163, 0.2145, 0.5956, 0.5938, 0.5686, 0.5835, 0.5913, 0.5204, 0.5913, 0.5101, 0.5686, 0.6043, 0.9834, 0.29, 0.9834, 0.29, 0.9296, 0.6043, 0.9297, 0.2363, 0.5956, 0.2492, 0.5956, 0.2492, 0.8163, 0.2362, 0.8163])
_ca = me_cube_024.color_attributes.new('Attribute', 'BYTE_COLOR', 'CORNER')
_ca.data.foreach_set('color', [0.02122, 0.04092, 0.07421, 1.0, 0.02122, 0.04092, 0.07421, 1.0, 0.02122, 0.04092, 0.07421, 1.0, 0.02122, 0.04092, 0.07421, 1.0, 0.02122, 0.04092, 0.07421, 1.0, 0.02122, 0.04092, 0.07421, 1.0, 0.02122, 0.04092, 0.07421, 1.0, 0.02122, 0.04092, 0.07421, 1.0, 0.02122, 0.04092, 0.07421, 1.0, 0.02122, 0.04092, 0.07421, 1.0, 0.02122, 0.04092, 0.07421, 1.0, 0.02122, 0.04092, 0.07421, 1.0, 0.02122, 0.04092, 0.07421, 1.0, 0.02122, 0.04092, 0.07421, 1.0, 0.02122, 0.04092, 0.07421, 1.0, 0.02122, 0.04092, 0.07421, 1.0, 0.02122, 0.04092, 0.07421, 1.0, 0.02122, 0.04092, 0.07421, 1.0, 0.02122, 0.04092, 0.07421, 1.0, 0.02122, 0.04092, 0.07421, 1.0, 0.02122, 0.04092, 0.07421, 1.0, 0.02122, 0.04092, 0.07421, 1.0, 0.02122, 0.04092, 0.07421, 1.0, 0.02122, 0.04092, 0.07421, 1.0, 0.02122, 0.04092, 0.07421, 1.0, 0.02122, 0.04092, 0.07421, 1.0, 0.02122, 0.04092, 0.07421, 1.0, 0.02122, 0.04092, 0.07421, 1.0, 0.1356, 0.117, 0.05613, 1.0, 0.1356, 0.117, 0.05613, 1.0, 0.1356, 0.117, 0.05613, 1.0, 0.1356, 0.117, 0.05613, 1.0, 0.1356, 0.117, 0.05613, 1.0, 0.1356, 0.117, 0.05613, 1.0, 0.1356, 0.117, 0.05613, 1.0, 0.1356, 0.117, 0.05613, 1.0, 0.02122, 0.04092, 0.07421, 1.0, 0.02122, 0.04092, 0.07421, 1.0, 0.02122, 0.04092, 0.07421, 1.0, 0.02122, 0.04092, 0.07421, 1.0, 0.02122, 0.04092, 0.07421, 1.0, 0.02122, 0.04092, 0.07421, 1.0, 0.02122, 0.04092, 0.07421, 1.0, 0.02122, 0.04092, 0.07421, 1.0, 0.1356, 0.117, 0.05613, 1.0, 0.1356, 0.117, 0.05613, 1.0, 0.1356, 0.117, 0.05613, 1.0, 0.1356, 0.117, 0.05613, 1.0, 0.02122, 0.04092, 0.07421, 1.0, 0.02122, 0.04092, 0.07421, 1.0, 0.02122, 0.04092, 0.07421, 1.0, 0.02122, 0.04092, 0.07421, 1.0, 0.0319, 0.07421, 0.02315, 1.0, 0.0319, 0.07421, 0.02315, 1.0, 0.0319, 0.07421, 0.02315, 1.0, 0.0319, 0.07421, 0.02315, 1.0, 0.0319, 0.07421, 0.02315, 1.0, 0.0319, 0.07421, 0.02315, 1.0, 0.0319, 0.07421, 0.02315, 1.0, 0.0319, 0.07421, 0.02315, 1.0, 0.0319, 0.07421, 0.02315, 1.0, 0.0319, 0.07421, 0.02315, 1.0, 0.0319, 0.07421, 0.02315, 1.0, 0.0319, 0.07421, 0.02315, 1.0, 0.0319, 0.07421, 0.02315, 1.0, 0.0319, 0.07421, 0.02315, 1.0, 0.0319, 0.07421, 0.02315, 1.0, 0.0319, 0.07421, 0.02315, 1.0, 0.0319, 0.07421, 0.02315, 1.0, 0.0319, 0.07421, 0.02315, 1.0, 0.0319, 0.07421, 0.02315, 1.0, 0.0319, 0.07421, 0.02315, 1.0, 0.0319, 0.07421, 0.02315, 1.0, 0.0319, 0.07421, 0.02315, 1.0, 0.0319, 0.07421, 0.02315, 1.0, 0.0319, 0.07421, 0.02315, 1.0, 0.0319, 0.07421, 0.02315, 1.0, 0.0319, 0.07421, 0.02315, 1.0, 0.0319, 0.07421, 0.02315, 1.0, 0.0319, 0.07421, 0.02315, 1.0, 0.1356, 0.117, 0.05613, 1.0, 0.1356, 0.117, 0.05613, 1.0, 0.1356, 0.117, 0.05613, 1.0, 0.1356, 0.117, 0.05613, 1.0, 0.1356, 0.117, 0.05613, 1.0, 0.1356, 0.117, 0.05613, 1.0, 0.1356, 0.117, 0.05613, 1.0, 0.1356, 0.117, 0.05613, 1.0, 0.0319, 0.07421, 0.02315, 1.0, 0.0319, 0.07421, 0.02315, 1.0, 0.0319, 0.07421, 0.02315, 1.0, 0.0319, 0.07421, 0.02315, 1.0, 0.0319, 0.07421, 0.02315, 1.0, 0.0319, 0.07421, 0.02315, 1.0, 0.0319, 0.07421, 0.02315, 1.0, 0.0319, 0.07421, 0.02315, 1.0, 0.1356, 0.117, 0.05613, 1.0, 0.1356, 0.117, 0.05613, 1.0, 0.1356, 0.117, 0.05613, 1.0, 0.1356, 0.117, 0.05613, 1.0, 0.0319, 0.07421, 0.02315, 1.0, 0.0319, 0.07421, 0.02315, 1.0, 0.0319, 0.07421, 0.02315, 1.0, 0.0319, 0.07421, 0.02315, 1.0, 0.0648, 0.1046, 0.0009106, 1.0, 0.0648, 0.1046, 0.0009106, 1.0, 0.0648, 0.1046, 0.0009106, 1.0, 0.0648, 0.1046, 0.0009106, 1.0, 0.0648, 0.1046, 0.0009106, 1.0, 0.0648, 0.1046, 0.0009106, 1.0, 0.0648, 0.1046, 0.0009106, 1.0, 0.0648, 0.1046, 0.0009106, 1.0, 0.0648, 0.1046, 0.0009106, 1.0, 0.0648, 0.1046, 0.0009106, 1.0, 0.0648, 0.1046, 0.0009106, 1.0, 0.0648, 0.1046, 0.0009106, 1.0, 0.0648, 0.1046, 0.0009106, 1.0, 0.0648, 0.1046, 0.0009106, 1.0, 0.0648, 0.1046, 0.0009106, 1.0, 0.0648, 0.1046, 0.0009106, 1.0, 0.0648, 0.1046, 0.0009106, 1.0, 0.0648, 0.1046, 0.0009106, 1.0, 0.0648, 0.1046, 0.0009106, 1.0, 0.0648, 0.1046, 0.0009106, 1.0, 0.0648, 0.1046, 0.0009106, 1.0, 0.0648, 0.1046, 0.0009106, 1.0, 0.0648, 0.1046, 0.0009106, 1.0, 0.0648, 0.1046, 0.0009106, 1.0, 0.0648, 0.1046, 0.0009106, 1.0, 0.0648, 0.1046, 0.0009106, 1.0, 0.0648, 0.1046, 0.0009106, 1.0, 0.0648, 0.1046, 0.0009106, 1.0, 0.2831, 0.1812, 0.02843, 1.0, 0.2831, 0.1812, 0.02843, 1.0, 0.2831, 0.1812, 0.02843, 1.0, 0.2831, 0.1812, 0.02843, 1.0, 0.2831, 0.1812, 0.02843, 1.0, 0.2831, 0.1812, 0.02843, 1.0, 0.2831, 0.1812, 0.02843, 1.0, 0.2831, 0.1812, 0.02843, 1.0, 0.0648, 0.1046, 0.0009106, 1.0, 0.0648, 0.1046, 0.0009106, 1.0, 0.0648, 0.1046, 0.0009106, 1.0, 0.0648, 0.1046, 0.0009106, 1.0, 0.0648, 0.1046, 0.0009106, 1.0, 0.0648, 0.1046, 0.0009106, 1.0, 0.0648, 0.1046, 0.0009106, 1.0, 0.0648, 0.1046, 0.0009106, 1.0, 0.2831, 0.1812, 0.02843, 1.0, 0.2831, 0.1812, 0.02843, 1.0, 0.2831, 0.1812, 0.02843, 1.0, 0.2831, 0.1812, 0.02843, 1.0, 0.0648, 0.1046, 0.0009106, 1.0, 0.0648, 0.1046, 0.0009106, 1.0, 0.0648, 0.1046, 0.0009106, 1.0, 0.0648, 0.1046, 0.0009106, 1.0, 0.07421, 0.0648, 0.0319, 1.0, 0.07421, 0.0648, 0.0319, 1.0, 0.07421, 0.0648, 0.0319, 1.0, 0.07421, 0.0648, 0.0319, 1.0, 0.07421, 0.0648, 0.0319, 1.0, 0.07421, 0.0648, 0.0319, 1.0, 0.07421, 0.0648, 0.0319, 1.0, 0.07421, 0.0648, 0.0319, 1.0, 0.07421, 0.0648, 0.0319, 1.0, 0.07421, 0.0648, 0.0319, 1.0, 0.07421, 0.0648, 0.0319, 1.0, 0.07421, 0.0648, 0.0319, 1.0, 0.07421, 0.0648, 0.0319, 1.0, 0.07421, 0.0648, 0.0319, 1.0, 0.07421, 0.0648, 0.0319, 1.0, 0.07421, 0.0648, 0.0319, 1.0, 0.07421, 0.0648, 0.0319, 1.0, 0.07421, 0.0648, 0.0319, 1.0, 0.07421, 0.0648, 0.0319, 1.0, 0.07421, 0.0648, 0.0319, 1.0, 0.07421, 0.0648, 0.0319, 1.0, 0.07421, 0.0648, 0.0319, 1.0, 0.07421, 0.0648, 0.0319, 1.0, 0.07421, 0.0648, 0.0319, 1.0, 0.07421, 0.0648, 0.0319, 1.0, 0.07421, 0.0648, 0.0319, 1.0, 0.07421, 0.0648, 0.0319, 1.0, 0.07421, 0.0648, 0.0319, 1.0, 0.08228, 0.05286, 0.02416, 1.0, 0.08228, 0.05286, 0.02416, 1.0, 0.08228, 0.05286, 0.02416, 1.0, 0.08228, 0.05286, 0.02416, 1.0, 0.08228, 0.05286, 0.02416, 1.0, 0.08228, 0.05286, 0.02416, 1.0, 0.08228, 0.05286, 0.02416, 1.0, 0.08228, 0.05286, 0.02416, 1.0, 0.07421, 0.0648, 0.0319, 1.0, 0.07421, 0.0648, 0.0319, 1.0, 0.07421, 0.0648, 0.0319, 1.0, 0.07421, 0.0648, 0.0319, 1.0, 0.07421, 0.0648, 0.0319, 1.0, 0.07421, 0.0648, 0.0319, 1.0, 0.07421, 0.0648, 0.0319, 1.0, 0.07421, 0.0648, 0.0319, 1.0, 0.08228, 0.05286, 0.02416, 1.0, 0.08228, 0.05286, 0.02416, 1.0, 0.08228, 0.05286, 0.02416, 1.0, 0.08228, 0.05286, 0.02416, 1.0, 0.07421, 0.0648, 0.0319, 1.0, 0.07421, 0.0648, 0.0319, 1.0, 0.07421, 0.0648, 0.0319, 1.0, 0.07421, 0.0648, 0.0319, 1.0, 0.02122, 0.04092, 0.07421, 1.0, 0.02122, 0.04092, 0.07421, 1.0, 0.02122, 0.04092, 0.07421, 1.0, 0.02122, 0.04092, 0.07421, 1.0, 0.02122, 0.04092, 0.07421, 1.0, 0.02122, 0.04092, 0.07421, 1.0, 0.02122, 0.04092, 0.07421, 1.0, 0.02122, 0.04092, 0.07421, 1.0, 0.02122, 0.04092, 0.07421, 1.0, 0.02122, 0.04092, 0.07421, 1.0, 0.02122, 0.04092, 0.07421, 1.0, 0.02122, 0.04092, 0.07421, 1.0, 0.02122, 0.04092, 0.07421, 1.0, 0.02122, 0.04092, 0.07421, 1.0, 0.02122, 0.04092, 0.07421, 1.0, 0.02122, 0.04092, 0.07421, 1.0, 0.02122, 0.04092, 0.07421, 1.0, 0.02122, 0.04092, 0.07421, 1.0, 0.02122, 0.04092, 0.07421, 1.0, 0.02122, 0.04092, 0.07421, 1.0, 0.02122, 0.04092, 0.07421, 1.0, 0.02122, 0.04092, 0.07421, 1.0, 0.02122, 0.04092, 0.07421, 1.0, 0.02122, 0.04092, 0.07421, 1.0, 0.02122, 0.04092, 0.07421, 1.0, 0.02122, 0.04092, 0.07421, 1.0, 0.02122, 0.04092, 0.07421, 1.0, 0.02122, 0.04092, 0.07421, 1.0, 0.1356, 0.117, 0.05613, 1.0, 0.1356, 0.117, 0.05613, 1.0, 0.1356, 0.117, 0.05613, 1.0, 0.1356, 0.117, 0.05613, 1.0, 0.1356, 0.117, 0.05613, 1.0, 0.1356, 0.117, 0.05613, 1.0, 0.1356, 0.117, 0.05613, 1.0, 0.1356, 0.117, 0.05613, 1.0, 0.02122, 0.04092, 0.07421, 1.0, 0.02122, 0.04092, 0.07421, 1.0, 0.02122, 0.04092, 0.07421, 1.0, 0.02122, 0.04092, 0.07421, 1.0, 0.02122, 0.04092, 0.07421, 1.0, 0.02122, 0.04092, 0.07421, 1.0, 0.02122, 0.04092, 0.07421, 1.0, 0.02122, 0.04092, 0.07421, 1.0, 0.1356, 0.117, 0.05613, 1.0, 0.1356, 0.117, 0.05613, 1.0, 0.1356, 0.117, 0.05613, 1.0, 0.1356, 0.117, 0.05613, 1.0, 0.02122, 0.04092, 0.07421, 1.0, 0.02122, 0.04092, 0.07421, 1.0, 0.02122, 0.04092, 0.07421, 1.0, 0.02122, 0.04092, 0.07421, 1.0, 0.0319, 0.07421, 0.02315, 1.0, 0.0319, 0.07421, 0.02315, 1.0, 0.0319, 0.07421, 0.02315, 1.0, 0.0319, 0.07421, 0.02315, 1.0, 0.0319, 0.07421, 0.02315, 1.0, 0.0319, 0.07421, 0.02315, 1.0, 0.0319, 0.07421, 0.02315, 1.0, 0.0319, 0.07421, 0.02315, 1.0, 0.0319, 0.07421, 0.02315, 1.0, 0.0319, 0.07421, 0.02315, 1.0, 0.0319, 0.07421, 0.02315, 1.0, 0.0319, 0.07421, 0.02315, 1.0, 0.0319, 0.07421, 0.02315, 1.0, 0.0319, 0.07421, 0.02315, 1.0, 0.0319, 0.07421, 0.02315, 1.0, 0.0319, 0.07421, 0.02315, 1.0, 0.0319, 0.07421, 0.02315, 1.0, 0.0319, 0.07421, 0.02315, 1.0, 0.0319, 0.07421, 0.02315, 1.0, 0.0319, 0.07421, 0.02315, 1.0, 0.0319, 0.07421, 0.02315, 1.0, 0.0319, 0.07421, 0.02315, 1.0, 0.0319, 0.07421, 0.02315, 1.0, 0.0319, 0.07421, 0.02315, 1.0, 0.0319, 0.07421, 0.02315, 1.0, 0.0319, 0.07421, 0.02315, 1.0, 0.0319, 0.07421, 0.02315, 1.0, 0.0319, 0.07421, 0.02315, 1.0, 0.1356, 0.117, 0.05613, 1.0, 0.1356, 0.117, 0.05613, 1.0, 0.1356, 0.117, 0.05613, 1.0, 0.1356, 0.117, 0.05613, 1.0, 0.1356, 0.117, 0.05613, 1.0, 0.1356, 0.117, 0.05613, 1.0, 0.1356, 0.117, 0.05613, 1.0, 0.1356, 0.117, 0.05613, 1.0, 0.0319, 0.07421, 0.02315, 1.0, 0.0319, 0.07421, 0.02315, 1.0, 0.0319, 0.07421, 0.02315, 1.0, 0.0319, 0.07421, 0.02315, 1.0, 0.0319, 0.07421, 0.02315, 1.0, 0.0319, 0.07421, 0.02315, 1.0, 0.0319, 0.07421, 0.02315, 1.0, 0.0319, 0.07421, 0.02315, 1.0, 0.1356, 0.117, 0.05613, 1.0, 0.1356, 0.117, 0.05613, 1.0, 0.1356, 0.117, 0.05613, 1.0, 0.1356, 0.117, 0.05613, 1.0, 0.0319, 0.07421, 0.02315, 1.0, 0.0319, 0.07421, 0.02315, 1.0, 0.0319, 0.07421, 0.02315, 1.0, 0.0319, 0.07421, 0.02315, 1.0, 0.0648, 0.1046, 0.0009106, 1.0, 0.0648, 0.1046, 0.0009106, 1.0, 0.0648, 0.1046, 0.0009106, 1.0, 0.0648, 0.1046, 0.0009106, 1.0, 0.0648, 0.1046, 0.0009106, 1.0, 0.0648, 0.1046, 0.0009106, 1.0, 0.0648, 0.1046, 0.0009106, 1.0, 0.0648, 0.1046, 0.0009106, 1.0, 0.0648, 0.1046, 0.0009106, 1.0, 0.0648, 0.1046, 0.0009106, 1.0, 0.0648, 0.1046, 0.0009106, 1.0, 0.0648, 0.1046, 0.0009106, 1.0, 0.0648, 0.1046, 0.0009106, 1.0, 0.0648, 0.1046, 0.0009106, 1.0, 0.0648, 0.1046, 0.0009106, 1.0, 0.0648, 0.1046, 0.0009106, 1.0, 0.0648, 0.1046, 0.0009106, 1.0, 0.0648, 0.1046, 0.0009106, 1.0, 0.0648, 0.1046, 0.0009106, 1.0, 0.0648, 0.1046, 0.0009106, 1.0, 0.0648, 0.1046, 0.0009106, 1.0, 0.0648, 0.1046, 0.0009106, 1.0, 0.0648, 0.1046, 0.0009106, 1.0, 0.0648, 0.1046, 0.0009106, 1.0, 0.0648, 0.1046, 0.0009106, 1.0, 0.0648, 0.1046, 0.0009106, 1.0, 0.0648, 0.1046, 0.0009106, 1.0, 0.0648, 0.1046, 0.0009106, 1.0, 0.2831, 0.1812, 0.02843, 1.0, 0.2831, 0.1812, 0.02843, 1.0, 0.2831, 0.1812, 0.02843, 1.0, 0.2831, 0.1812, 0.02843, 1.0, 0.2831, 0.1812, 0.02843, 1.0, 0.2831, 0.1812, 0.02843, 1.0, 0.2831, 0.1812, 0.02843, 1.0, 0.2831, 0.1812, 0.02843, 1.0, 0.0648, 0.1046, 0.0009106, 1.0, 0.0648, 0.1046, 0.0009106, 1.0, 0.0648, 0.1046, 0.0009106, 1.0, 0.0648, 0.1046, 0.0009106, 1.0, 0.0648, 0.1046, 0.0009106, 1.0, 0.0648, 0.1046, 0.0009106, 1.0, 0.0648, 0.1046, 0.0009106, 1.0, 0.0648, 0.1046, 0.0009106, 1.0, 0.2831, 0.1812, 0.02843, 1.0, 0.2831, 0.1812, 0.02843, 1.0, 0.2831, 0.1812, 0.02843, 1.0, 0.2831, 0.1812, 0.02843, 1.0, 0.0648, 0.1046, 0.0009106, 1.0, 0.0648, 0.1046, 0.0009106, 1.0, 0.0648, 0.1046, 0.0009106, 1.0, 0.0648, 0.1046, 0.0009106, 1.0, 0.02122, 0.04092, 0.07421, 1.0, 0.02122, 0.04092, 0.07421, 1.0, 0.02122, 0.04092, 0.07421, 1.0, 0.02122, 0.04092, 0.07421, 1.0, 0.02122, 0.04092, 0.07421, 1.0, 0.02122, 0.04092, 0.07421, 1.0, 0.02122, 0.04092, 0.07421, 1.0, 0.02122, 0.04092, 0.07421, 1.0, 0.02122, 0.04092, 0.07421, 1.0, 0.02122, 0.04092, 0.07421, 1.0, 0.02122, 0.04092, 0.07421, 1.0, 0.02122, 0.04092, 0.07421, 1.0, 0.02122, 0.04092, 0.07421, 1.0, 0.02122, 0.04092, 0.07421, 1.0, 0.02122, 0.04092, 0.07421, 1.0, 0.02122, 0.04092, 0.07421, 1.0, 0.02122, 0.04092, 0.07421, 1.0, 0.02122, 0.04092, 0.07421, 1.0, 0.02122, 0.04092, 0.07421, 1.0, 0.02122, 0.04092, 0.07421, 1.0, 0.02122, 0.04092, 0.07421, 1.0, 0.02122, 0.04092, 0.07421, 1.0, 0.02122, 0.04092, 0.07421, 1.0, 0.02122, 0.04092, 0.07421, 1.0, 0.02122, 0.04092, 0.07421, 1.0, 0.02122, 0.04092, 0.07421, 1.0, 0.02122, 0.04092, 0.07421, 1.0, 0.02122, 0.04092, 0.07421, 1.0, 0.08228, 0.0319, 0.0331, 1.0, 0.08228, 0.0319, 0.0331, 1.0, 0.08228, 0.0319, 0.0331, 1.0, 0.08228, 0.0319, 0.0331, 1.0, 0.08228, 0.0319, 0.0331, 1.0, 0.08228, 0.0319, 0.0331, 1.0, 0.08228, 0.0319, 0.0331, 1.0, 0.08228, 0.0319, 0.0331, 1.0, 0.02122, 0.04092, 0.07421, 1.0, 0.02122, 0.04092, 0.07421, 1.0, 0.02122, 0.04092, 0.07421, 1.0, 0.02122, 0.04092, 0.07421, 1.0, 0.02122, 0.04092, 0.07421, 1.0, 0.02122, 0.04092, 0.07421, 1.0, 0.02122, 0.04092, 0.07421, 1.0, 0.02122, 0.04092, 0.07421, 1.0, 0.08228, 0.0319, 0.0331, 1.0, 0.08228, 0.0319, 0.0331, 1.0, 0.08228, 0.0319, 0.0331, 1.0, 0.08228, 0.0319, 0.0331, 1.0, 0.02122, 0.04092, 0.07421, 1.0, 0.02122, 0.04092, 0.07421, 1.0, 0.02122, 0.04092, 0.07421, 1.0, 0.02122, 0.04092, 0.07421, 1.0, 0.1046, 0.01161, 0.003677, 1.0, 0.1046, 0.01161, 0.003677, 1.0, 0.1046, 0.01161, 0.003677, 1.0, 0.1046, 0.01161, 0.003677, 1.0, 0.1046, 0.01161, 0.003677, 1.0, 0.1046, 0.01161, 0.003677, 1.0, 0.1046, 0.01161, 0.003677, 1.0, 0.1046, 0.01161, 0.003677, 1.0, 0.1046, 0.01161, 0.003677, 1.0, 0.1046, 0.01161, 0.003677, 1.0, 0.1046, 0.01161, 0.003677, 1.0, 0.1046, 0.01161, 0.003677, 1.0, 0.1046, 0.01161, 0.003677, 1.0, 0.1046, 0.01161, 0.003677, 1.0, 0.1046, 0.01161, 0.003677, 1.0, 0.1046, 0.01161, 0.003677, 1.0, 0.1046, 0.01161, 0.003677, 1.0, 0.1046, 0.01161, 0.003677, 1.0, 0.1046, 0.01161, 0.003677, 1.0, 0.1046, 0.01161, 0.003677, 1.0, 0.1046, 0.01161, 0.003677, 1.0, 0.1046, 0.01161, 0.003677, 1.0, 0.1046, 0.01161, 0.003677, 1.0, 0.1046, 0.01161, 0.003677, 1.0, 0.1046, 0.01161, 0.003677, 1.0, 0.1046, 0.01161, 0.003677, 1.0, 0.1046, 0.01161, 0.003677, 1.0, 0.1046, 0.01161, 0.003677, 1.0, 0.1356, 0.117, 0.05613, 1.0, 0.1356, 0.117, 0.05613, 1.0, 0.1356, 0.117, 0.05613, 1.0, 0.1356, 0.117, 0.05613, 1.0, 0.1356, 0.117, 0.05613, 1.0, 0.1356, 0.117, 0.05613, 1.0, 0.1356, 0.117, 0.05613, 1.0, 0.1356, 0.117, 0.05613, 1.0, 0.1046, 0.01161, 0.003677, 1.0, 0.1046, 0.01161, 0.003677, 1.0, 0.1046, 0.01161, 0.003677, 1.0, 0.1046, 0.01161, 0.003677, 1.0, 0.1046, 0.01161, 0.003677, 1.0, 0.1046, 0.01161, 0.003677, 1.0, 0.1046, 0.01161, 0.003677, 1.0, 0.1046, 0.01161, 0.003677, 1.0, 0.1356, 0.117, 0.05613, 1.0, 0.1356, 0.117, 0.05613, 1.0, 0.1356, 0.117, 0.05613, 1.0, 0.1356, 0.117, 0.05613, 1.0, 0.1046, 0.01161, 0.003677, 1.0, 0.1046, 0.01161, 0.003677, 1.0, 0.1046, 0.01161, 0.003677, 1.0, 0.1046, 0.01161, 0.003677, 1.0, 0.02122, 0.04092, 0.07421, 1.0, 0.02122, 0.04092, 0.07421, 1.0, 0.02122, 0.04092, 0.07421, 1.0, 0.02122, 0.04092, 0.07421, 1.0, 0.02122, 0.04092, 0.07421, 1.0, 0.02122, 0.04092, 0.07421, 1.0, 0.02122, 0.04092, 0.07421, 1.0, 0.02122, 0.04092, 0.07421, 1.0, 0.02122, 0.04092, 0.07421, 1.0, 0.02122, 0.04092, 0.07421, 1.0, 0.02122, 0.04092, 0.07421, 1.0, 0.02122, 0.04092, 0.07421, 1.0, 0.02122, 0.04092, 0.07421, 1.0, 0.02122, 0.04092, 0.07421, 1.0, 0.02122, 0.04092, 0.07421, 1.0, 0.02122, 0.04092, 0.07421, 1.0, 0.02122, 0.04092, 0.07421, 1.0, 0.02122, 0.04092, 0.07421, 1.0, 0.02122, 0.04092, 0.07421, 1.0, 0.02122, 0.04092, 0.07421, 1.0, 0.02122, 0.04092, 0.07421, 1.0, 0.02122, 0.04092, 0.07421, 1.0, 0.02122, 0.04092, 0.07421, 1.0, 0.02122, 0.04092, 0.07421, 1.0, 0.02122, 0.04092, 0.07421, 1.0, 0.02122, 0.04092, 0.07421, 1.0, 0.02122, 0.04092, 0.07421, 1.0, 0.02122, 0.04092, 0.07421, 1.0, 0.08228, 0.05286, 0.02416, 1.0, 0.08228, 0.05286, 0.02416, 1.0, 0.08228, 0.05286, 0.02416, 1.0, 0.08228, 0.05286, 0.02416, 1.0, 0.08228, 0.05286, 0.02416, 1.0, 0.08228, 0.05286, 0.02416, 1.0, 0.08228, 0.05286, 0.02416, 1.0, 0.08228, 0.05286, 0.02416, 1.0, 0.02122, 0.04092, 0.07421, 1.0, 0.02122, 0.04092, 0.07421, 1.0, 0.02122, 0.04092, 0.07421, 1.0, 0.02122, 0.04092, 0.07421, 1.0, 0.02122, 0.04092, 0.07421, 1.0, 0.02122, 0.04092, 0.07421, 1.0, 0.02122, 0.04092, 0.07421, 1.0, 0.02122, 0.04092, 0.07421, 1.0, 0.08228, 0.05286, 0.02416, 1.0, 0.08228, 0.05286, 0.02416, 1.0, 0.08228, 0.05286, 0.02416, 1.0, 0.08228, 0.05286, 0.02416, 1.0, 0.02122, 0.04092, 0.07421, 1.0, 0.02122, 0.04092, 0.07421, 1.0, 0.02122, 0.04092, 0.07421, 1.0, 0.02122, 0.04092, 0.07421, 1.0, 0.1046, 0.01161, 0.003677, 1.0, 0.1046, 0.01161, 0.003677, 1.0, 0.1046, 0.01161, 0.003677, 1.0, 0.1046, 0.01161, 0.003677, 1.0, 0.1046, 0.01161, 0.003677, 1.0, 0.1046, 0.01161, 0.003677, 1.0, 0.1046, 0.01161, 0.003677, 1.0, 0.1046, 0.01161, 0.003677, 1.0, 0.1046, 0.01161, 0.003677, 1.0, 0.1046, 0.01161, 0.003677, 1.0, 0.1046, 0.01161, 0.003677, 1.0, 0.1046, 0.01161, 0.003677, 1.0, 0.1046, 0.01161, 0.003677, 1.0, 0.1046, 0.01161, 0.003677, 1.0, 0.1046, 0.01161, 0.003677, 1.0, 0.1046, 0.01161, 0.003677, 1.0, 0.1046, 0.01161, 0.003677, 1.0, 0.1046, 0.01161, 0.003677, 1.0, 0.1046, 0.01161, 0.003677, 1.0, 0.1046, 0.01161, 0.003677, 1.0, 0.1046, 0.01161, 0.003677, 1.0, 0.1046, 0.01161, 0.003677, 1.0, 0.1046, 0.01161, 0.003677, 1.0, 0.1046, 0.01161, 0.003677, 1.0, 0.1046, 0.01161, 0.003677, 1.0, 0.1046, 0.01161, 0.003677, 1.0, 0.1046, 0.01161, 0.003677, 1.0, 0.1046, 0.01161, 0.003677, 1.0, 0.1356, 0.117, 0.05613, 1.0, 0.1356, 0.117, 0.05613, 1.0, 0.1356, 0.117, 0.05613, 1.0, 0.1356, 0.117, 0.05613, 1.0, 0.1356, 0.117, 0.05613, 1.0, 0.1356, 0.117, 0.05613, 1.0, 0.1356, 0.117, 0.05613, 1.0, 0.1356, 0.117, 0.05613, 1.0, 0.1046, 0.01161, 0.003677, 1.0, 0.1046, 0.01161, 0.003677, 1.0, 0.1046, 0.01161, 0.003677, 1.0, 0.1046, 0.01161, 0.003677, 1.0, 0.1046, 0.01161, 0.003677, 1.0, 0.1046, 0.01161, 0.003677, 1.0, 0.1046, 0.01161, 0.003677, 1.0, 0.1046, 0.01161, 0.003677, 1.0, 0.1356, 0.117, 0.05613, 1.0, 0.1356, 0.117, 0.05613, 1.0, 0.1356, 0.117, 0.05613, 1.0, 0.1356, 0.117, 0.05613, 1.0, 0.1046, 0.01161, 0.003677, 1.0, 0.1046, 0.01161, 0.003677, 1.0, 0.1046, 0.01161, 0.003677, 1.0, 0.1046, 0.01161, 0.003677, 1.0, 0.07421, 0.0648, 0.0319, 1.0, 0.07421, 0.0648, 0.0319, 1.0, 0.07421, 0.0648, 0.0319, 1.0, 0.07421, 0.0648, 0.0319, 1.0, 0.07421, 0.0648, 0.0319, 1.0, 0.07421, 0.0648, 0.0319, 1.0, 0.07421, 0.0648, 0.0319, 1.0, 0.07421, 0.0648, 0.0319, 1.0, 0.07421, 0.0648, 0.0319, 1.0, 0.07421, 0.0648, 0.0319, 1.0, 0.07421, 0.0648, 0.0319, 1.0, 0.07421, 0.0648, 0.0319, 1.0, 0.07421, 0.0648, 0.0319, 1.0, 0.07421, 0.0648, 0.0319, 1.0, 0.07421, 0.0648, 0.0319, 1.0, 0.07421, 0.0648, 0.0319, 1.0, 0.07421, 0.0648, 0.0319, 1.0, 0.07421, 0.0648, 0.0319, 1.0, 0.07421, 0.0648, 0.0319, 1.0, 0.07421, 0.0648, 0.0319, 1.0, 0.07421, 0.0648, 0.0319, 1.0, 0.07421, 0.0648, 0.0319, 1.0, 0.07421, 0.0648, 0.0319, 1.0, 0.07421, 0.0648, 0.0319, 1.0, 0.07421, 0.0648, 0.0319, 1.0, 0.07421, 0.0648, 0.0319, 1.0, 0.07421, 0.0648, 0.0319, 1.0, 0.07421, 0.0648, 0.0319, 1.0, 0.08228, 0.0319, 0.0331, 1.0, 0.08228, 0.0319, 0.0331, 1.0, 0.08228, 0.0319, 0.0331, 1.0, 0.08228, 0.0319, 0.0331, 1.0, 0.08228, 0.0319, 0.0331, 1.0, 0.08228, 0.0319, 0.0331, 1.0, 0.08228, 0.0319, 0.0331, 1.0, 0.08228, 0.0319, 0.0331, 1.0, 0.07421, 0.0648, 0.0319, 1.0, 0.07421, 0.0648, 0.0319, 1.0, 0.07421, 0.0648, 0.0319, 1.0, 0.07421, 0.0648, 0.0319, 1.0, 0.07421, 0.0648, 0.0319, 1.0, 0.07421, 0.0648, 0.0319, 1.0, 0.07421, 0.0648, 0.0319, 1.0, 0.07421, 0.0648, 0.0319, 1.0, 0.08228, 0.0319, 0.0331, 1.0, 0.08228, 0.0319, 0.0331, 1.0, 0.08228, 0.0319, 0.0331, 1.0, 0.08228, 0.0319, 0.0331, 1.0, 0.07421, 0.0648, 0.0319, 1.0, 0.07421, 0.0648, 0.0319, 1.0, 0.07421, 0.0648, 0.0319, 1.0, 0.07421, 0.0648, 0.0319, 1.0, 0.0319, 0.07421, 0.02315, 1.0, 0.0319, 0.07421, 0.02315, 1.0, 0.0319, 0.07421, 0.02315, 1.0, 0.0319, 0.07421, 0.02315, 1.0, 0.0319, 0.07421, 0.02315, 1.0, 0.0319, 0.07421, 0.02315, 1.0, 0.0319, 0.07421, 0.02315, 1.0, 0.0319, 0.07421, 0.02315, 1.0, 0.0319, 0.07421, 0.02315, 1.0, 0.0319, 0.07421, 0.02315, 1.0, 0.0319, 0.07421, 0.02315, 1.0, 0.0319, 0.07421, 0.02315, 1.0, 0.0319, 0.07421, 0.02315, 1.0, 0.0319, 0.07421, 0.02315, 1.0, 0.0319, 0.07421, 0.02315, 1.0, 0.0319, 0.07421, 0.02315, 1.0, 0.0319, 0.07421, 0.02315, 1.0, 0.0319, 0.07421, 0.02315, 1.0, 0.0319, 0.07421, 0.02315, 1.0, 0.0319, 0.07421, 0.02315, 1.0, 0.0319, 0.07421, 0.02315, 1.0, 0.0319, 0.07421, 0.02315, 1.0, 0.0319, 0.07421, 0.02315, 1.0, 0.0319, 0.07421, 0.02315, 1.0, 0.0319, 0.07421, 0.02315, 1.0, 0.0319, 0.07421, 0.02315, 1.0, 0.0319, 0.07421, 0.02315, 1.0, 0.0319, 0.07421, 0.02315, 1.0, 0.1356, 0.117, 0.05613, 1.0, 0.1356, 0.117, 0.05613, 1.0, 0.1356, 0.117, 0.05613, 1.0, 0.1356, 0.117, 0.05613, 1.0, 0.1356, 0.117, 0.05613, 1.0, 0.1356, 0.117, 0.05613, 1.0, 0.1356, 0.117, 0.05613, 1.0, 0.1356, 0.117, 0.05613, 1.0, 0.0319, 0.07421, 0.02315, 1.0, 0.0319, 0.07421, 0.02315, 1.0, 0.0319, 0.07421, 0.02315, 1.0, 0.0319, 0.07421, 0.02315, 1.0, 0.0319, 0.07421, 0.02315, 1.0, 0.0319, 0.07421, 0.02315, 1.0, 0.0319, 0.07421, 0.02315, 1.0, 0.0319, 0.07421, 0.02315, 1.0, 0.1356, 0.117, 0.05613, 1.0, 0.1356, 0.117, 0.05613, 1.0, 0.1356, 0.117, 0.05613, 1.0, 0.1356, 0.117, 0.05613, 1.0, 0.0319, 0.07421, 0.02315, 1.0, 0.0319, 0.07421, 0.02315, 1.0, 0.0319, 0.07421, 0.02315, 1.0, 0.0319, 0.07421, 0.02315, 1.0, 0.1046, 0.01161, 0.003677, 1.0, 0.1046, 0.01161, 0.003677, 1.0, 0.1046, 0.01161, 0.003677, 1.0, 0.1046, 0.01161, 0.003677, 1.0, 0.1046, 0.01161, 0.003677, 1.0, 0.1046, 0.01161, 0.003677, 1.0, 0.1046, 0.01161, 0.003677, 1.0, 0.1046, 0.01161, 0.003677, 1.0, 0.1046, 0.01161, 0.003677, 1.0, 0.1046, 0.01161, 0.003677, 1.0, 0.1046, 0.01161, 0.003677, 1.0, 0.1046, 0.01161, 0.003677, 1.0, 0.1046, 0.01161, 0.003677, 1.0, 0.1046, 0.01161, 0.003677, 1.0, 0.1046, 0.01161, 0.003677, 1.0, 0.1046, 0.01161, 0.003677, 1.0, 0.1046, 0.01161, 0.003677, 1.0, 0.1046, 0.01161, 0.003677, 1.0, 0.1046, 0.01161, 0.003677, 1.0, 0.1046, 0.01161, 0.003677, 1.0, 0.1046, 0.01161, 0.003677, 1.0, 0.1046, 0.01161, 0.003677, 1.0, 0.1046, 0.01161, 0.003677, 1.0, 0.1046, 0.01161, 0.003677, 1.0, 0.1046, 0.01161, 0.003677, 1.0, 0.1046, 0.01161, 0.003677, 1.0, 0.1046, 0.01161, 0.003677, 1.0, 0.1046, 0.01161, 0.003677, 1.0, 0.1356, 0.117, 0.05613, 1.0, 0.1356, 0.117, 0.05613, 1.0, 0.1356, 0.117, 0.05613, 1.0, 0.1356, 0.117, 0.05613, 1.0, 0.1356, 0.117, 0.05613, 1.0, 0.1356, 0.117, 0.05613, 1.0, 0.1356, 0.117, 0.05613, 1.0, 0.1356, 0.117, 0.05613, 1.0, 0.1046, 0.01161, 0.003677, 1.0, 0.1046, 0.01161, 0.003677, 1.0, 0.1046, 0.01161, 0.003677, 1.0, 0.1046, 0.01161, 0.003677, 1.0, 0.1046, 0.01161, 0.003677, 1.0, 0.1046, 0.01161, 0.003677, 1.0, 0.1046, 0.01161, 0.003677, 1.0, 0.1046, 0.01161, 0.003677, 1.0, 0.1356, 0.117, 0.05613, 1.0, 0.1356, 0.117, 0.05613, 1.0, 0.1356, 0.117, 0.05613, 1.0, 0.1356, 0.117, 0.05613, 1.0, 0.1046, 0.01161, 0.003677, 1.0, 0.1046, 0.01161, 0.003677, 1.0, 0.1046, 0.01161, 0.003677, 1.0, 0.1046, 0.01161, 0.003677, 1.0, 0.02122, 0.04092, 0.07421, 1.0, 0.02122, 0.04092, 0.07421, 1.0, 0.02122, 0.04092, 0.07421, 1.0, 0.02122, 0.04092, 0.07421, 1.0, 0.02122, 0.04092, 0.07421, 1.0, 0.02122, 0.04092, 0.07421, 1.0, 0.02122, 0.04092, 0.07421, 1.0, 0.02122, 0.04092, 0.07421, 1.0, 0.02122, 0.04092, 0.07421, 1.0, 0.02122, 0.04092, 0.07421, 1.0, 0.02122, 0.04092, 0.07421, 1.0, 0.02122, 0.04092, 0.07421, 1.0, 0.02122, 0.04092, 0.07421, 1.0, 0.02122, 0.04092, 0.07421, 1.0, 0.02122, 0.04092, 0.07421, 1.0, 0.02122, 0.04092, 0.07421, 1.0, 0.02122, 0.04092, 0.07421, 1.0, 0.02122, 0.04092, 0.07421, 1.0, 0.02122, 0.04092, 0.07421, 1.0, 0.02122, 0.04092, 0.07421, 1.0, 0.02122, 0.04092, 0.07421, 1.0, 0.02122, 0.04092, 0.07421, 1.0, 0.02122, 0.04092, 0.07421, 1.0, 0.02122, 0.04092, 0.07421, 1.0, 0.02122, 0.04092, 0.07421, 1.0, 0.02122, 0.04092, 0.07421, 1.0, 0.02122, 0.04092, 0.07421, 1.0, 0.02122, 0.04092, 0.07421, 1.0, 0.08228, 0.0319, 0.0331, 1.0, 0.08228, 0.0319, 0.0331, 1.0, 0.08228, 0.0319, 0.0331, 1.0, 0.08228, 0.0319, 0.0331, 1.0, 0.08228, 0.0319, 0.0331, 1.0, 0.08228, 0.0319, 0.0331, 1.0, 0.08228, 0.0319, 0.0331, 1.0, 0.08228, 0.0319, 0.0331, 1.0, 0.02122, 0.04092, 0.07421, 1.0, 0.02122, 0.04092, 0.07421, 1.0, 0.02122, 0.04092, 0.07421, 1.0, 0.02122, 0.04092, 0.07421, 1.0, 0.02122, 0.04092, 0.07421, 1.0, 0.02122, 0.04092, 0.07421, 1.0, 0.02122, 0.04092, 0.07421, 1.0, 0.02122, 0.04092, 0.07421, 1.0, 0.08228, 0.0319, 0.0331, 1.0, 0.08228, 0.0319, 0.0331, 1.0, 0.08228, 0.0319, 0.0331, 1.0, 0.08228, 0.0319, 0.0331, 1.0, 0.02122, 0.04092, 0.07421, 1.0, 0.02122, 0.04092, 0.07421, 1.0, 0.02122, 0.04092, 0.07421, 1.0, 0.02122, 0.04092, 0.07421, 1.0, 0.0319, 0.07421, 0.02315, 1.0, 0.0319, 0.07421, 0.02315, 1.0, 0.0319, 0.07421, 0.02315, 1.0, 0.0319, 0.07421, 0.02315, 1.0, 0.0319, 0.07421, 0.02315, 1.0, 0.0319, 0.07421, 0.02315, 1.0, 0.0319, 0.07421, 0.02315, 1.0, 0.0319, 0.07421, 0.02315, 1.0, 0.0319, 0.07421, 0.02315, 1.0, 0.0319, 0.07421, 0.02315, 1.0, 0.0319, 0.07421, 0.02315, 1.0, 0.0319, 0.07421, 0.02315, 1.0, 0.0319, 0.07421, 0.02315, 1.0, 0.0319, 0.07421, 0.02315, 1.0, 0.0319, 0.07421, 0.02315, 1.0, 0.0319, 0.07421, 0.02315, 1.0, 0.0319, 0.07421, 0.02315, 1.0, 0.0319, 0.07421, 0.02315, 1.0, 0.0319, 0.07421, 0.02315, 1.0, 0.0319, 0.07421, 0.02315, 1.0, 0.0319, 0.07421, 0.02315, 1.0, 0.0319, 0.07421, 0.02315, 1.0, 0.0319, 0.07421, 0.02315, 1.0, 0.0319, 0.07421, 0.02315, 1.0, 0.0319, 0.07421, 0.02315, 1.0, 0.0319, 0.07421, 0.02315, 1.0, 0.0319, 0.07421, 0.02315, 1.0, 0.0319, 0.07421, 0.02315, 1.0, 0.1356, 0.117, 0.05613, 1.0, 0.1356, 0.117, 0.05613, 1.0, 0.1356, 0.117, 0.05613, 1.0, 0.1356, 0.117, 0.05613, 1.0, 0.1356, 0.117, 0.05613, 1.0, 0.1356, 0.117, 0.05613, 1.0, 0.1356, 0.117, 0.05613, 1.0, 0.1356, 0.117, 0.05613, 1.0, 0.0319, 0.07421, 0.02315, 1.0, 0.0319, 0.07421, 0.02315, 1.0, 0.0319, 0.07421, 0.02315, 1.0, 0.0319, 0.07421, 0.02315, 1.0, 0.0319, 0.07421, 0.02315, 1.0, 0.0319, 0.07421, 0.02315, 1.0, 0.0319, 0.07421, 0.02315, 1.0, 0.0319, 0.07421, 0.02315, 1.0, 0.1356, 0.117, 0.05613, 1.0, 0.1356, 0.117, 0.05613, 1.0, 0.1356, 0.117, 0.05613, 1.0, 0.1356, 0.117, 0.05613, 1.0, 0.0319, 0.07421, 0.02315, 1.0, 0.0319, 0.07421, 0.02315, 1.0, 0.0319, 0.07421, 0.02315, 1.0, 0.0319, 0.07421, 0.02315, 1.0])
me_cube_024.materials.append(mat_mi_trim_props_vertex)
me_cube_024.update()
me_cube_024.normals_split_custom_set([tuple(v) for v in zip(*[iter([-1.0, 0.004856, -0.004159, -1.0, 0.004856, -0.004159, -1.0, 0.004856, -0.004159, -1.0, 0.004856, -0.004159, 1.0, -0.004856, 0.004161, 1.0, -0.004856, 0.004161, 1.0, -0.004856, 0.004161, 1.0, -0.004856, 0.004161, -0.002155, 0.0009657, 1.0, -0.002223, 0.001071, 1.0, -0.002421, 0.001082, 1.0, -0.00211, 0.0008148, 1.0, -0.002622, 0.001073, 1.0, -0.002691, 0.0009674, 1.0, -0.002737, 0.0008149, 1.0, -0.002419, 0.001082, 1.0, -0.002737, 0.0008149, 1.0, -0.002691, 0.0009674, 1.0, -0.002652, 0.000829, 1.0, -0.002607, 0.0006878, 1.0, 0.5605, -0.8282, 0.003856, 0.2912, -0.9567, 0.003028, 0.2913, -0.9566, 0.003028, 0.5605, -0.8282, 0.003856, -0.002244, 0.0006876, 1.0, -0.002196, 0.0008284, 1.0, -0.002155, 0.0009657, 1.0, -0.00211, 0.0008148, 1.0, -0.002223, 0.001071, 1.0, -0.002155, 0.0009657, 1.0, -0.002196, 0.0008284, 1.0, -0.002222, 0.001051, 1.0, -0.002623, 0.001053, 1.0, -0.002652, 0.000829, 1.0, -0.002691, 0.0009674, 1.0, -0.002622, 0.001073, 1.0, -0.2983, -0.9545, 0.0005759, -0.2978, -0.9546, 0.0005786, 0.2913, -0.9566, 0.003028, 0.2912, -0.9567, 0.003028, -0.002196, 0.0008284, 1.0, -0.002244, 0.0006876, 1.0, -0.002607, 0.0006878, 1.0, -0.002652, 0.000829, 1.0, -0.002652, 0.000829, 1.0, -0.002623, 0.001053, 1.0, -0.002222, 0.001051, 1.0, -0.002196, 0.0008284, 1.0, -0.2983, -0.9545, 0.0005759, -0.5657, -0.8246, -0.000827, -0.5657, -0.8246, -0.000827, -0.2978, -0.9546, 0.0005786, -1.0, 0.004856, -0.004383, -1.0, 0.004856, -0.004383, -1.0, 0.004856, -0.004383, -1.0, 0.004856, -0.004383, 1.0, -0.004856, 0.004384, 1.0, -0.004856, 0.004384, 1.0, -0.004856, 0.004384, 1.0, -0.004856, 0.004384, -0.002152, 0.0009658, 1.0, -0.002219, 0.001071, 1.0, -0.002424, 0.001082, 1.0, -0.002111, 0.0008153, 1.0, -0.002625, 0.001073, 1.0, -0.002693, 0.0009674, 1.0, -0.002738, 0.0008149, 1.0, -0.002421, 0.001082, 1.0, -0.002738, 0.0008149, 1.0, -0.002693, 0.0009674, 1.0, -0.002653, 0.0008287, 1.0, -0.002607, 0.0006871, 1.0, 0.5605, -0.8282, 0.004064, 0.2912, -0.9567, 0.003191, 0.2913, -0.9566, 0.003191, 0.5605, -0.8282, 0.004064, -0.002244, 0.0006872, 1.0, -0.002195, 0.0008284, 1.0, -0.002152, 0.0009658, 1.0, -0.002111, 0.0008153, 1.0, -0.002219, 0.001071, 1.0, -0.002152, 0.0009658, 1.0, -0.002195, 0.0008284, 1.0, -0.002219, 0.001051, 1.0, -0.002626, 0.001053, 1.0, -0.002653, 0.0008287, 1.0, -0.002693, 0.0009674, 1.0, -0.002625, 0.001073, 1.0, -0.2984, -0.9544, 0.0006066, -0.2977, -0.9547, 0.00061, 0.2913, -0.9566, 0.003191, 0.2912, -0.9567, 0.003191, -0.002195, 0.0008284, 1.0, -0.002244, 0.0006872, 1.0, -0.002607, 0.0006871, 1.0, -0.002653, 0.0008287, 1.0, -0.002653, 0.0008287, 1.0, -0.002626, 0.001053, 1.0, -0.002219, 0.001051, 1.0, -0.002195, 0.0008284, 1.0, -0.2984, -0.9544, 0.0006066, -0.5657, -0.8246, -0.0008713, -0.5657, -0.8246, -0.0008713, -0.2977, -0.9547, 0.00061, -1.0, 0.004856, -0.004383, -1.0, 0.004856, -0.004383, -1.0, 0.004856, -0.004383, -1.0, 0.004856, -0.004383, 1.0, -0.004855, 0.004384, 1.0, -0.004855, 0.004384, 1.0, -0.004855, 0.004384, 1.0, -0.004855, 0.004384, -0.002152, 0.0009658, 1.0, -0.002219, 0.001071, 1.0, -0.002424, 0.001082, 1.0, -0.002111, 0.0008153, 1.0, -0.002625, 0.001073, 1.0, -0.002693, 0.0009674, 1.0, -0.002738, 0.0008149, 1.0, -0.002421, 0.001082, 1.0, -0.002738, 0.0008149, 1.0, -0.002693, 0.0009674, 1.0, -0.002653, 0.0008287, 1.0, -0.002607, 0.0006871, 1.0, 0.5605, -0.8282, 0.004064, 0.2912, -0.9567, 0.003191, 0.2913, -0.9566, 0.003191, 0.5605, -0.8282, 0.004064, -0.002244, 0.0006872, 1.0, -0.002195, 0.0008284, 1.0, -0.002152, 0.0009658, 1.0, -0.002111, 0.0008153, 1.0, -0.002219, 0.001071, 1.0, -0.002152, 0.0009658, 1.0, -0.002195, 0.0008284, 1.0, -0.002219, 0.001051, 1.0, -0.002626, 0.001053, 1.0, -0.002653, 0.0008287, 1.0, -0.002693, 0.0009674, 1.0, -0.002625, 0.001073, 1.0, -0.2984, -0.9544, 0.0006066, -0.2977, -0.9547, 0.00061, 0.2913, -0.9566, 0.003191, 0.2912, -0.9567, 0.003191, -0.002195, 0.0008284, 1.0, -0.002244, 0.0006872, 1.0, -0.002607, 0.0006871, 1.0, -0.002653, 0.0008287, 1.0, -0.002653, 0.0008287, 1.0, -0.002626, 0.001053, 1.0, -0.002219, 0.001051, 1.0, -0.002195, 0.0008284, 1.0, -0.2984, -0.9544, 0.0006066, -0.5657, -0.8246, -0.0008715, -0.5657, -0.8246, -0.0008715, -0.2977, -0.9547, 0.00061, -1.0, 0.004855, -0.004581, -1.0, 0.004855, -0.004581, -1.0, 0.004855, -0.004581, -1.0, 0.004855, -0.004581, 1.0, -0.004855, 0.004583, 1.0, -0.004855, 0.004583, 1.0, -0.004855, 0.004583, 1.0, -0.004855, 0.004583, -0.002152, 0.0009659, 1.0, -0.00222, 0.001071, 1.0, -0.002416, 0.001082, 1.0, -0.002107, 0.0008154, 1.0, -0.002622, 0.001073, 1.0, -0.002692, 0.000968, 1.0, -0.00274, 0.0008164, 1.0, -0.002421, 0.001082, 1.0, -0.00274, 0.0008164, 1.0, -0.002692, 0.000968, 1.0, -0.002654, 0.0008298, 1.0, -0.002608, 0.0006886, 1.0, 0.5605, -0.8282, 0.004248, 0.2911, -0.9567, 0.003335, 0.2913, -0.9566, 0.003336, 0.5605, -0.8282, 0.004248, -0.002243, 0.0006879, 1.0, -0.002195, 0.0008287, 1.0, -0.002152, 0.0009659, 1.0, -0.002107, 0.0008154, 1.0, -0.00222, 0.001071, 1.0, -0.002152, 0.0009659, 1.0, -0.002195, 0.0008287, 1.0, -0.002223, 0.001051, 1.0, -0.002622, 0.001053, 1.0, -0.002654, 0.0008298, 1.0, -0.002692, 0.000968, 1.0, -0.002622, 0.001073, 1.0, -0.2984, -0.9544, 0.0006338, -0.2977, -0.9547, 0.0006378, 0.2913, -0.9566, 0.003336, 0.2911, -0.9567, 0.003335, -0.002195, 0.0008287, 1.0, -0.002243, 0.0006879, 1.0, -0.002608, 0.0006886, 1.0, -0.002654, 0.0008298, 1.0, -0.002654, 0.0008298, 1.0, -0.002622, 0.001053, 1.0, -0.002223, 0.001051, 1.0, -0.002195, 0.0008287, 1.0, -0.2984, -0.9544, 0.0006338, -0.5657, -0.8246, -0.0009108, -0.5657, -0.8246, -0.0009108, -0.2977, -0.9547, 0.0006378, -1.0, 0.005638, -0.005036, -1.0, 0.005638, -0.005036, -1.0, 0.005638, -0.005036, -1.0, 0.005638, -0.005036, 1.0, -0.005638, 0.005038, 1.0, -0.005638, 0.005038, 1.0, -0.005638, 0.005038, 1.0, -0.005638, 0.005038, -0.00185, 0.0009565, 1.0, -0.001913, 0.001071, 1.0, -0.002083, 0.001082, 1.0, -0.001837, 0.0008337, 1.0, -0.002258, 0.001073, 1.0, -0.002323, 0.0009587, 1.0, -0.002338, 0.0008348, 1.0, -0.002086, 0.001082, 1.0, -0.002338, 0.0008348, 1.0, -0.002323, 0.0009587, 1.0, -0.002283, 0.0008336, 1.0, -0.002251, 0.0006873, 1.0, 0.5036, -0.8639, 0.004195, 0.259, -0.9659, 0.003216, 0.2594, -0.9658, 0.003218, 0.5036, -0.8639, 0.004195, -0.001926, 0.0006866, 1.0, -0.001893, 0.0008325, 1.0, -0.00185, 0.0009565, 1.0, -0.001837, 0.0008337, 1.0, -0.001913, 0.001071, 1.0, -0.00185, 0.0009565, 1.0, -0.001893, 0.0008325, 1.0, -0.001915, 0.001051, 1.0, -0.002259, 0.001053, 1.0, -0.002283, 0.0008336, 1.0, -0.002323, 0.0009587, 1.0, -0.002258, 0.001073, 1.0, -0.2658, -0.964, 0.0005739, -0.2649, -0.9643, 0.0005792, 0.2594, -0.9658, 0.003218, 0.259, -0.9659, 0.003216, -0.001893, 0.0008325, 1.0, -0.001926, 0.0006866, 1.0, -0.002251, 0.0006873, 1.0, -0.002283, 0.0008336, 1.0, -0.002283, 0.0008336, 1.0, -0.002259, 0.001053, 1.0, -0.001915, 0.001051, 1.0, -0.001893, 0.0008325, 1.0, -0.2658, -0.964, 0.0005739, -0.5088, -0.8609, -0.0009004, -0.5088, -0.8609, -0.0009004, -0.2649, -0.9643, 0.0005792, -1.0, 0.004101, -0.003513, -1.0, 0.004101, -0.003513, -1.0, 0.004101, -0.003513, -1.0, 0.004101, -0.003513, 1.0, -0.004101, 0.003514, 1.0, -0.004101, 0.003514, 1.0, -0.004101, 0.003514, 1.0, -0.004101, 0.003514, -0.002559, 0.0009762, 1.0, -0.002631, 0.001071, 1.0, -0.002867, 0.001082, 1.0, -0.002471, 0.0007948, 1.0, -0.003106, 0.001073, 1.0, -0.003179, 0.000978, 1.0, -0.00327, 0.0007947, 1.0, -0.002864, 0.001082, 1.0, -0.00327, 0.0007947, 1.0, -0.003179, 0.000978, 1.0, -0.003143, 0.0008239, 1.0, -0.003076, 0.0006882, 1.0, 0.6253, -0.7804, 0.003634, 0.3294, -0.9442, 0.002952, 0.3289, -0.9443, 0.00295, 0.6253, -0.7804, 0.003634, -0.002668, 0.0006881, 1.0, -0.002599, 0.0008234, 1.0, -0.002559, 0.0009762, 1.0, -0.002471, 0.0007948, 1.0, -0.002631, 0.001071, 1.0, -0.002559, 0.0009762, 1.0, -0.002599, 0.0008234, 1.0, -0.002631, 0.001051, 1.0, -0.003108, 0.001053, 1.0, -0.003143, 0.0008239, 1.0, -0.003179, 0.000978, 1.0, -0.003106, 0.001073, 1.0, -0.3369, -0.9416, 0.0006102, -0.3367, -0.9416, 0.0006109, 0.3289, -0.9443, 0.00295, 0.3294, -0.9442, 0.002952, -0.002599, 0.0008234, 1.0, -0.002668, 0.0006881, 1.0, -0.003076, 0.0006882, 1.0, -0.003143, 0.0008239, 1.0, -0.003143, 0.0008239, 1.0, -0.003108, 0.001053, 1.0, -0.002631, 0.001051, 1.0, -0.002599, 0.0008234, 1.0, -0.3369, -0.9416, 0.0006102, -0.6305, -0.7762, -0.0007785, -0.6305, -0.7762, -0.0007785, -0.3367, -0.9416, 0.0006109, -1.0, 0.004101, -0.003373, -1.0, 0.004101, -0.003373, -1.0, 0.004101, -0.003373, -1.0, 0.004101, -0.003373, 1.0, -0.004102, 0.003374, 1.0, -0.004102, 0.003374, 1.0, -0.004102, 0.003374, 1.0, -0.004102, 0.003374, -0.002559, 0.0009761, 1.0, -0.002631, 0.001071, 1.0, -0.002867, 0.001082, 1.0, -0.002471, 0.0007947, 1.0, -0.003106, 0.001073, 1.0, -0.003179, 0.000978, 1.0, -0.003269, 0.0007947, 1.0, -0.002864, 0.001082, 1.0, -0.003269, 0.0007947, 1.0, -0.003179, 0.000978, 1.0, -0.003142, 0.0008239, 1.0, -0.003076, 0.0006882, 1.0, 0.6253, -0.7804, 0.003488, 0.3294, -0.9442, 0.002834, 0.3289, -0.9444, 0.002832, 0.6253, -0.7804, 0.003488, -0.002668, 0.0006881, 1.0, -0.002599, 0.0008234, 1.0, -0.002559, 0.0009761, 1.0, -0.002471, 0.0007947, 1.0, -0.002631, 0.001071, 1.0, -0.002559, 0.0009761, 1.0, -0.002599, 0.0008234, 1.0, -0.002631, 0.001051, 1.0, -0.003108, 0.001053, 1.0, -0.003142, 0.0008239, 1.0, -0.003179, 0.000978, 1.0, -0.003106, 0.001073, 1.0, -0.3368, -0.9416, 0.0005859, -0.3367, -0.9416, 0.0005864, 0.3289, -0.9444, 0.002832, 0.3294, -0.9442, 0.002834, -0.002599, 0.0008234, 1.0, -0.002668, 0.0006881, 1.0, -0.003076, 0.0006882, 1.0, -0.003142, 0.0008239, 1.0, -0.003142, 0.0008239, 1.0, -0.003108, 0.001053, 1.0, -0.002631, 0.001051, 1.0, -0.002599, 0.0008234, 1.0, -0.3368, -0.9416, 0.0005859, -0.6305, -0.7762, -0.0007473, -0.6305, -0.7762, -0.0007473, -0.3367, -0.9416, 0.0005864, -1.0, 0.004101, -0.003504, -1.0, 0.004101, -0.003504, -1.0, 0.004101, -0.003504, -1.0, 0.004101, -0.003504, 1.0, -0.004101, 0.003506, 1.0, -0.004101, 0.003506, 1.0, -0.004101, 0.003506, 1.0, -0.004101, 0.003506, -0.002557, 0.0009764, 1.0, -0.002628, 0.001071, 1.0, -0.002864, 0.001082, 1.0, -0.002469, 0.0007953, 1.0, -0.003104, 0.001073, 1.0, -0.003177, 0.0009783, 1.0, -0.003268, 0.0007958, 1.0, -0.002864, 0.001082, 1.0, -0.003268, 0.0007958, 1.0, -0.003177, 0.0009783, 1.0, -0.003141, 0.0008241, 1.0, -0.003075, 0.000688, 1.0, 0.6253, -0.7804, 0.003625, 0.3294, -0.9442, 0.002944, 0.3289, -0.9443, 0.002943, 0.6253, -0.7804, 0.003625, -0.002667, 0.0006876, 1.0, -0.002598, 0.0008234, 1.0, -0.002557, 0.0009764, 1.0, -0.002469, 0.0007953, 1.0, -0.002628, 0.001071, 1.0, -0.002557, 0.0009764, 1.0, -0.002598, 0.0008234, 1.0, -0.00263, 0.001051, 1.0, -0.003106, 0.001053, 1.0, -0.003141, 0.0008241, 1.0, -0.003177, 0.0009783, 1.0, -0.003104, 0.001073, 1.0, -0.3368, -0.9416, 0.0006087, -0.3367, -0.9416, 0.0006095, 0.3289, -0.9443, 0.002943, 0.3294, -0.9442, 0.002944, -0.002598, 0.0008234, 1.0, -0.002667, 0.0006876, 1.0, -0.003075, 0.000688, 1.0, -0.003141, 0.0008241, 1.0, -0.003141, 0.0008241, 1.0, -0.003106, 0.001053, 1.0, -0.00263, 0.001051, 1.0, -0.002598, 0.0008234, 1.0, -0.3368, -0.9416, 0.0006087, -0.6305, -0.7762, -0.0007765, -0.6305, -0.7762, -0.0007765, -0.3367, -0.9416, 0.0006095, -1.0, 0.005706, -0.005032, -1.0, 0.005706, -0.005032, -1.0, 0.005706, -0.005032, -1.0, 0.005706, -0.005032, 1.0, -0.005706, 0.005034, 1.0, -0.005706, 0.005034, 1.0, -0.005706, 0.005034, 1.0, -0.005706, 0.005034, -0.001827, 0.0009558, 1.0, -0.00189, 0.001071, 1.0, -0.002063, 0.001082, 1.0, -0.001817, 0.0008353, 1.0, -0.002233, 0.001073, 1.0, -0.002298, 0.0009579, 1.0, -0.00231, 0.0008363, 1.0, -0.002059, 0.001082, 1.0, -0.00231, 0.0008363, 1.0, -0.002298, 0.0009579, 1.0, -0.002258, 0.0008339, 1.0, -0.002226, 0.0006873, 1.0, 0.4991, -0.8665, 0.004155, 0.2565, -0.9665, 0.00318, 0.2569, -0.9664, 0.003182, 0.4991, -0.8665, 0.004155, -0.001902, 0.0006866, 1.0, -0.001868, 0.0008328, 1.0, -0.001827, 0.0009558, 1.0, -0.001817, 0.0008353, 1.0, -0.00189, 0.001071, 1.0, -0.001827, 0.0009558, 1.0, -0.001868, 0.0008328, 1.0, -0.00189, 0.001051, 1.0, -0.002234, 0.001053, 1.0, -0.002258, 0.0008339, 1.0, -0.002298, 0.0009579, 1.0, -0.002233, 0.001073, 1.0, -0.2633, -0.9647, 0.0005648, -0.2623, -0.965, 0.0005701, 0.2569, -0.9664, 0.003182, 0.2565, -0.9665, 0.00318, -0.001868, 0.0008328, 1.0, -0.001902, 0.0006866, 1.0, -0.002226, 0.0006873, 1.0, -0.002258, 0.0008339, 1.0, -0.002258, 0.0008339, 1.0, -0.002234, 0.001053, 1.0, -0.00189, 0.001051, 1.0, -0.001868, 0.0008328, 1.0, -0.2633, -0.9647, 0.0005648, -0.5042, -0.8636, -0.0008917, -0.5042, -0.8636, -0.0008917, -0.2623, -0.965, 0.0005701, -1.0, 0.004856, -0.004337, -1.0, 0.004856, -0.004337, -1.0, 0.004856, -0.004337, -1.0, 0.004856, -0.004337, 1.0, -0.004856, 0.004339, 1.0, -0.004856, 0.004339, 1.0, -0.004856, 0.004339, 1.0, -0.004856, 0.004339, -0.002155, 0.0009656, 1.0, -0.002222, 0.001071, 1.0, -0.002421, 0.001082, 1.0, -0.002111, 0.0008148, 1.0, -0.002623, 0.001073, 1.0, -0.002691, 0.0009678, 1.0, -0.002737, 0.0008158, 1.0, -0.002421, 0.001082, 1.0, -0.002737, 0.0008158, 1.0, -0.002691, 0.0009678, 1.0, -0.002652, 0.0008293, 1.0, -0.002606, 0.0006876, 1.0, 0.5605, -0.8282, 0.004022, 0.2912, -0.9567, 0.003158, 0.2913, -0.9566, 0.003158, 0.5605, -0.8282, 0.004022, -0.002244, 0.0006869, 1.0, -0.002196, 0.0008282, 1.0, -0.002155, 0.0009656, 1.0, -0.002111, 0.0008148, 1.0, -0.002222, 0.001071, 1.0, -0.002155, 0.0009656, 1.0, -0.002196, 0.0008282, 1.0, -0.002223, 0.001051, 1.0, -0.002624, 0.001053, 1.0, -0.002652, 0.0008293, 1.0, -0.002691, 0.0009678, 1.0, -0.002623, 0.001073, 1.0, -0.2984, -0.9545, 0.0006003, -0.2977, -0.9547, 0.0006036, 0.2913, -0.9566, 0.003158, 0.2912, -0.9567, 0.003158, -0.002196, 0.0008282, 1.0, -0.002244, 0.0006869, 1.0, -0.002606, 0.0006876, 1.0, -0.002652, 0.0008293, 1.0, -0.002652, 0.0008293, 1.0, -0.002624, 0.001053, 1.0, -0.002223, 0.001051, 1.0, -0.002196, 0.0008282, 1.0, -0.2984, -0.9545, 0.0006003, -0.5658, -0.8246, -0.0008624, -0.5658, -0.8246, -0.0008624, -0.2977, -0.9547, 0.0006036, -1.0, 0.004856, -0.004159, -1.0, 0.004856, -0.004159, -1.0, 0.004856, -0.004159, -1.0, 0.004856, -0.004159, 1.0, -0.004856, 0.004161, 1.0, -0.004856, 0.004161, 1.0, -0.004856, 0.004161, 1.0, -0.004856, 0.004161, -0.002154, 0.0009657, 1.0, -0.002222, 0.001071, 1.0, -0.002421, 0.001082, 1.0, -0.00211, 0.0008148, 1.0, -0.002625, 0.001073, 1.0, -0.002694, 0.0009674, 1.0, -0.002739, 0.0008149, 1.0, -0.002421, 0.001082, 1.0, -0.002739, 0.0008149, 1.0, -0.002694, 0.0009674, 1.0, -0.002653, 0.000829, 1.0, -0.002607, 0.0006878, 1.0, 0.5605, -0.8282, 0.003856, 0.2912, -0.9567, 0.003028, 0.2913, -0.9566, 0.003028, 0.5605, -0.8282, 0.003856, -0.002244, 0.0006877, 1.0, -0.002196, 0.0008284, 1.0, -0.002154, 0.0009657, 1.0, -0.00211, 0.0008148, 1.0, -0.002222, 0.001071, 1.0, -0.002154, 0.0009657, 1.0, -0.002196, 0.0008284, 1.0, -0.002222, 0.001051, 1.0, -0.002625, 0.001053, 1.0, -0.002653, 0.000829, 1.0, -0.002694, 0.0009674, 1.0, -0.002625, 0.001073, 1.0, -0.2983, -0.9545, 0.0005759, -0.2978, -0.9546, 0.0005787, 0.2913, -0.9566, 0.003028, 0.2912, -0.9567, 0.003028, -0.002196, 0.0008284, 1.0, -0.002244, 0.0006877, 1.0, -0.002607, 0.0006878, 1.0, -0.002653, 0.000829, 1.0, -0.002653, 0.000829, 1.0, -0.002625, 0.001053, 1.0, -0.002222, 0.001051, 1.0, -0.002196, 0.0008284, 1.0, -0.2983, -0.9545, 0.0005759, -0.5657, -0.8246, -0.0008269, -0.5657, -0.8246, -0.0008269, -0.2978, -0.9546, 0.0005787, -1.0, 0.004856, -0.004159, -1.0, 0.004856, -0.004159, -1.0, 0.004856, -0.004159, -1.0, 0.004856, -0.004159, 1.0, -0.004856, 0.004161, 1.0, -0.004856, 0.004161, 1.0, -0.004856, 0.004161, 1.0, -0.004856, 0.004161, -0.002155, 0.0009657, 1.0, -0.002223, 0.001071, 1.0, -0.002421, 0.001082, 1.0, -0.00211, 0.0008148, 1.0, -0.002622, 0.001073, 1.0, -0.002692, 0.0009674, 1.0, -0.002737, 0.0008149, 1.0, -0.002419, 0.001082, 1.0, -0.002737, 0.0008149, 1.0, -0.002692, 0.0009674, 1.0, -0.002652, 0.000829, 1.0, -0.002607, 0.0006878, 1.0, 0.5605, -0.8282, 0.003856, 0.2912, -0.9567, 0.003028, 0.2913, -0.9566, 0.003028, 0.5605, -0.8282, 0.003856, -0.002244, 0.0006876, 1.0, -0.002196, 0.0008284, 1.0, -0.002155, 0.0009657, 1.0, -0.00211, 0.0008148, 1.0, -0.002223, 0.001071, 1.0, -0.002155, 0.0009657, 1.0, -0.002196, 0.0008284, 1.0, -0.002222, 0.001051, 1.0, -0.002623, 0.001053, 1.0, -0.002652, 0.000829, 1.0, -0.002692, 0.0009674, 1.0, -0.002622, 0.001073, 1.0, -0.2983, -0.9545, 0.0005759, -0.2978, -0.9546, 0.0005787, 0.2913, -0.9566, 0.003028, 0.2912, -0.9567, 0.003028, -0.002196, 0.0008284, 1.0, -0.002244, 0.0006876, 1.0, -0.002607, 0.0006878, 1.0, -0.002652, 0.000829, 1.0, -0.002652, 0.000829, 1.0, -0.002623, 0.001053, 1.0, -0.002222, 0.001051, 1.0, -0.002196, 0.0008284, 1.0, -0.2983, -0.9545, 0.0005759, -0.5657, -0.8246, -0.0008269, -0.5657, -0.8246, -0.0008269, -0.2978, -0.9546, 0.0005787, -0.9127, -0.4086, -0.002344, -1.0, 0.003764, -0.003462, -1.0, 0.003764, -0.003462, -0.9126, -0.409, -0.002342, 1.0, -0.003765, 0.003463, 0.9097, -0.4152, 0.003967, 0.9094, -0.4158, 0.003967, 1.0, -0.003765, 0.003463, -0.002791, 0.0009817, 1.0, -0.002865, 0.001071, 1.0, -0.003123, 0.001082, 1.0, -0.002677, 0.0007863, 1.0, -0.003384, 0.001073, 1.0, -0.003458, 0.0009835, 1.0, -0.003575, 0.0007862, 1.0, -0.00312, 0.001082, 1.0, -0.003575, 0.0007862, 1.0, -0.003458, 0.0009835, 1.0, -0.003423, 0.0008218, 1.0, -0.003343, 0.0006889, 1.0, 0.9097, -0.4152, 0.003967, 0.3491, -0.9371, 0.003122, 0.3484, -0.9373, 0.00312, 0.9094, -0.4158, 0.003967, -0.002913, 0.0006888, 1.0, -0.002829, 0.0008213, 1.0, -0.002791, 0.0009817, 1.0, -0.002677, 0.0007863, 1.0, -0.002865, 0.001071, 1.0, -0.002791, 0.0009817, 1.0, -0.002829, 0.0008213, 1.0, -0.002864, 0.001051, 1.0, -0.003385, 0.001053, 1.0, -0.003423, 0.0008218, 1.0, -0.003458, 0.0009835, 1.0, -0.003384, 0.001073, 1.0, -0.3568, -0.9342, 0.0006761, -0.3567, -0.9342, 0.0006764, 0.3484, -0.9373, 0.00312, 0.3491, -0.9371, 0.003122, -0.002829, 0.0008213, 1.0, -0.002913, 0.0006888, 1.0, -0.003343, 0.0006889, 1.0, -0.003423, 0.0008218, 1.0, -0.003423, 0.0008218, 1.0, -0.003385, 0.001053, 1.0, -0.002864, 0.001051, 1.0, -0.002829, 0.0008213, 1.0, -0.3568, -0.9342, 0.0006761, -0.9127, -0.4086, -0.002344, -0.9126, -0.409, -0.002342, -0.3567, -0.9342, 0.0006764, -0.9127, -0.4086, -0.002249, -1.0, 0.003765, -0.003322, -1.0, 0.003765, -0.003322, -0.9126, -0.4089, -0.002248, 1.0, -0.003765, 0.003323, 0.9097, -0.4152, 0.003807, 0.9094, -0.4158, 0.003807, 1.0, -0.003765, 0.003323, -0.002792, 0.0009814, 1.0, -0.002865, 0.001071, 1.0, -0.00312, 0.001082, 1.0, -0.002678, 0.0007852, 1.0, -0.003386, 0.001073, 1.0, -0.003459, 0.0009835, 1.0, -0.003575, 0.0007862, 1.0, -0.00312, 0.001082, 1.0, -0.003575, 0.0007862, 1.0, -0.003459, 0.0009835, 1.0, -0.003423, 0.0008215, 1.0, -0.003343, 0.0006882, 1.0, 0.9097, -0.4152, 0.003807, 0.3491, -0.9371, 0.002996, 0.3484, -0.9373, 0.002994, 0.9094, -0.4158, 0.003807, -0.002913, 0.0006876, 1.0, -0.002831, 0.0008205, 1.0, -0.002792, 0.0009814, 1.0, -0.002678, 0.0007852, 1.0, -0.002865, 0.001071, 1.0, -0.002792, 0.0009814, 1.0, -0.002831, 0.0008205, 1.0, -0.002866, 0.001051, 1.0, -0.003387, 0.001053, 1.0, -0.003423, 0.0008215, 1.0, -0.003459, 0.0009835, 1.0, -0.003386, 0.001073, 1.0, -0.3568, -0.9342, 0.0006489, -0.3568, -0.9342, 0.0006489, 0.3484, -0.9373, 0.002994, 0.3491, -0.9371, 0.002996, -0.002831, 0.0008205, 1.0, -0.002913, 0.0006876, 1.0, -0.003343, 0.0006882, 1.0, -0.003423, 0.0008215, 1.0, -0.003423, 0.0008215, 1.0, -0.003387, 0.001053, 1.0, -0.002866, 0.001051, 1.0, -0.002831, 0.0008205, 1.0, -0.3568, -0.9342, 0.0006489, -0.9127, -0.4086, -0.002249, -0.9126, -0.4089, -0.002248, -0.3568, -0.9342, 0.0006489, -0.9127, -0.4086, -0.002228, -1.0, 0.003764, -0.003291, -1.0, 0.003764, -0.003291, -0.9126, -0.4089, -0.002227, 1.0, -0.003764, 0.003293, 0.9097, -0.4152, 0.003772, 0.9094, -0.4158, 0.003772, 1.0, -0.003764, 0.003293, -0.002792, 0.0009814, 1.0, -0.002866, 0.001071, 1.0, -0.00312, 0.001082, 1.0, -0.002677, 0.0007852, 1.0, -0.003381, 0.001073, 1.0, -0.003456, 0.0009835, 1.0, -0.003574, 0.0007862, 1.0, -0.003117, 0.001082, 1.0, -0.003574, 0.0007862, 1.0, -0.003456, 0.0009835, 1.0, -0.003423, 0.0008215, 1.0, -0.003343, 0.0006882, 1.0, 0.9097, -0.4152, 0.003772, 0.3491, -0.9371, 0.002968, 0.3484, -0.9373, 0.002966, 0.9094, -0.4158, 0.003772, -0.002913, 0.0006876, 1.0, -0.002831, 0.0008205, 1.0, -0.002792, 0.0009814, 1.0, -0.002677, 0.0007852, 1.0, -0.002866, 0.001071, 1.0, -0.002792, 0.0009814, 1.0, -0.002831, 0.0008205, 1.0, -0.002868, 0.001051, 1.0, -0.003385, 0.001053, 1.0, -0.003423, 0.0008215, 1.0, -0.003456, 0.0009835, 1.0, -0.003381, 0.001073, 1.0, -0.3568, -0.9342, 0.0006431, -0.3568, -0.9342, 0.000643, 0.3484, -0.9373, 0.002966, 0.3491, -0.9371, 0.002968, -0.002831, 0.0008205, 1.0, -0.002913, 0.0006876, 1.0, -0.003343, 0.0006882, 1.0, -0.003423, 0.0008215, 1.0, -0.003423, 0.0008215, 1.0, -0.003385, 0.001053, 1.0, -0.002868, 0.001051, 1.0, -0.002831, 0.0008205, 1.0, -0.3568, -0.9342, 0.0006431, -0.9127, -0.4086, -0.002228, -0.9126, -0.4089, -0.002227, -0.3568, -0.9342, 0.000643, -0.9886, 0.004856, -0.1506, -0.9886, 0.004856, -0.1506, -0.9886, 0.004856, -0.1506, -0.9886, 0.004856, -0.1506, 0.9886, -0.004856, 0.1506, 0.9886, -0.004856, 0.1506, 0.9886, -0.004856, 0.1506, 0.9886, -0.004856, 0.1506, -0.1484, 0.0009661, 0.9889, -0.1485, 0.001071, 0.9889, -0.1487, 0.001082, 0.9889, -0.1484, 0.0008161, 0.9889, -0.1489, 0.001073, 0.9889, -0.1489, 0.0009674, 0.9888, -0.149, 0.0008148, 0.9888, -0.1487, 0.001082, 0.9889, -0.149, 0.0008148, 0.9888, -0.1489, 0.0009674, 0.9888, -0.1489, 0.0008286, 0.9889, -0.1489, 0.0006868, 0.9889, 0.5539, -0.8282, 0.08597, 0.2876, -0.9567, 0.04572, 0.2877, -0.9566, 0.04573, 0.5539, -0.8282, 0.08597, -0.1485, 0.0006874, 0.9889, -0.1485, 0.0008287, 0.9889, -0.1484, 0.0009661, 0.9889, -0.1484, 0.0008161, 0.9889, -0.1485, 0.001071, 0.9889, -0.1484, 0.0009661, 0.9889, -0.1485, 0.0008287, 0.9889, -0.1485, 0.001051, 0.9889, -0.1489, 0.001053, 0.9889, -0.1489, 0.0008286, 0.9889, -0.1489, 0.0009674, 0.9888, -0.1489, 0.001073, 0.9889, -0.2952, -0.9545, -0.04305, -0.2946, -0.9547, -0.04296, 0.2877, -0.9566, 0.04573, 0.2876, -0.9567, 0.04572, -0.1485, 0.0008287, 0.9889, -0.1485, 0.0006874, 0.9889, -0.1489, 0.0006868, 0.9889, -0.1489, 0.0008286, 0.9889, -0.1489, 0.0008286, 0.9889, -0.1489, 0.001053, 0.9889, -0.1485, 0.001051, 0.9889, -0.1485, 0.0008287, 0.9889, -0.2952, -0.9545, -0.04305, -0.5595, -0.8246, -0.08361, -0.5595, -0.8246, -0.08361, -0.2946, -0.9547, -0.04296])] * 3)])

# ---- objects
ob_bookgroup_medium_1 = bpy.data.objects.new('BookGroup_Medium_1', me_cube_024)
ob_book_group_medium_1 = bpy.data.objects.new('book_group_medium_1', None)

# ---- transforms, parenting, visibility, modifiers, constraints
ob_bookgroup_medium_1.parent = ob_book_group_medium_1
ob_bookgroup_medium_1.location = (0.0, 0.0, 0.0)
ob_bookgroup_medium_1.rotation_euler = (-1.629e-07, 0.0, 0.0)
ob_bookgroup_medium_1.color = (0.8, 0.8, 0.8, 1.0)
ob_book_group_medium_1.location = (0.0, 0.0, 0.0)
ob_book_group_medium_1.empty_display_size = 0.5

# ---- collection membership
scene.collection.objects.link(ob_bookgroup_medium_1)
scene.collection.objects.link(ob_book_group_medium_1)

# ---- scene / render settings (as saved in the file)
scene.frame_start = 1; scene.frame_end = 250; scene.frame_set(1)
scene.render.engine = 'BLENDER_EEVEE_NEXT'
scene.render.bake_bias = 0.0
scene.render.bake_samples = 0
scene.cycles.sampling_pattern = 'TABULATED_SOBOL'
scene.eevee.use_volume_custom_range = False
bpy.context.view_layer.update()

# ---- added for rendering (the .blend has no active camera and no usable light): camera, sun + grey world if the file has none
cam_auto = bpy.data.cameras.new('AutoCamera')
cam_auto.lens = 50.0
cam_auto.sensor_width = 36.0
cam_auto.clip_end = 1000.0
ob_auto_camera = bpy.data.objects.new('AutoCamera', cam_auto)
scene.collection.objects.link(ob_auto_camera)
ob_auto_camera.location = (1.0349, -1.2219, 0.982516)
ob_auto_camera.rotation_euler = (1.09748, -7.21219e-08, 0.694738)
scene.camera = ob_auto_camera
light_auto_sun = bpy.data.lights.new('AutoSun', 'SUN')
light_auto_sun.energy = 3.0
light_auto_sun.angle = 0.0523599
ob_auto_sun = bpy.data.objects.new('AutoSun', light_auto_sun)
scene.collection.objects.link(ob_auto_sun)
ob_auto_sun.rotation_euler = (0.872665, 0.174533, 0.523599)
if scene.world is None:
    world_auto = bpy.data.worlds.new('AutoWorld')
    world_auto.color = (0.3, 0.3, 0.3)
    scene.world = world_auto
bpy.context.view_layer.update()
